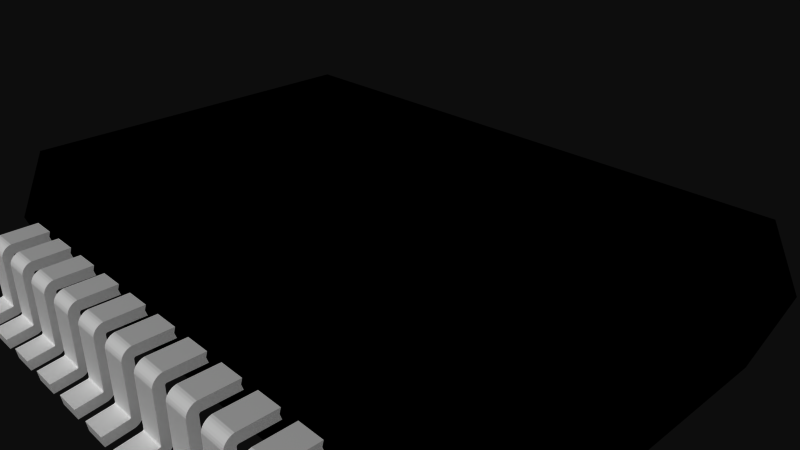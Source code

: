 # Source: 299.blend  (saved by Blender 2.72.0; exported with 4.5.12 LTS)
import bpy
from mathutils import Matrix  # noqa: F401  (used for matrix-valued properties, if any)

bpy.ops.wm.read_factory_settings(use_empty=True)
scene = bpy.context.scene
scene.name = 'Scene'

# ---- collections
col_collection_1 = bpy.data.collections.new('Collection 1'); scene.collection.children.link(col_collection_1)

# ---- materials (node trees are filled in below, after node groups)
mat_pads = bpy.data.materials.new('pads')
mat_pads.alpha_threshold = 0.0
mat_pads.use_transparent_shadow = False
mat_pads.roughness = 0.5
mat_ic = bpy.data.materials.new('ic')
mat_ic.alpha_threshold = 0.0
mat_ic.use_transparent_shadow = False
mat_ic.diffuse_color = (0.0, 0.0, 0.0, 1.0)
mat_ic.specular_color = (0.1333, 0.1333, 0.1333)
mat_ic.roughness = 0.5

# ---- material node trees

# ---- world
world_world = bpy.data.worlds.new('World'); scene.world = world_world
world_world.color = (0.05088, 0.05088, 0.05088)
world_world.use_sun_shadow = False
world_world.sun_shadow_jitter_overblur = 0.0
world_world.cycles.sampling_method = 'MANUAL'
world_world.cycles.sample_map_resolution = 256

# ---- cameras
cam_camera = bpy.data.cameras.new('Camera')
cam_camera.clip_end = 100.0
cam_camera.lens = 35.0
cam_camera.sensor_width = 32.0
cam_camera.sensor_height = 18.0
cam_camera.ortho_scale = 7.314
cam_camera.dof.focus_distance = 0.0
cam_camera.dof.aperture_fstop = 128.0

# ---- meshes
me_299 = bpy.data.meshes.new('299')
me_299.from_pydata([(-0.5425, -0.09087, 3.3), (-0.5425, -0.06482, 3.447), (-0.5425, -0.08666, 3.298), (-0.5425, -0.03535, 3.439), (-0.5425, -0.08271, 3.297), (-0.5425, -0.007707, 3.427), (-0.5425, -0.07914, 3.294), (-0.5425, 0.01728, 3.409), (-0.5425, -0.07606, 3.291), (-0.5425, 0.03885, 3.387), (-0.5425, -0.07356, 3.287), (-0.5425, 0.05635, 3.363), (-0.5425, -0.07171, 3.284), (-0.5425, 0.06924, 3.335), (-0.5425, -0.07059, 3.279), (-0.5425, 0.07713, 3.305), (-0.5425, 0.07979, 2.771), (-0.5425, -0.07021, 2.771), (-0.1625, -0.07059, 3.279), (-0.1625, 0.07713, 3.305), (-0.1625, -0.07171, 3.284), (-0.1625, 0.06924, 3.335), (-0.1625, -0.07356, 3.287), (-0.1625, 0.05635, 3.363), (-0.1625, -0.07606, 3.291), (-0.1625, 0.03885, 3.387), (-0.1625, -0.07914, 3.294), (-0.1625, 0.01728, 3.409), (-0.1625, -0.08271, 3.297), (-0.1625, -0.007707, 3.427), (-0.1625, -0.08666, 3.298), (-0.1625, -0.03535, 3.439), (-0.1625, -0.09087, 3.3), (-0.1625, -0.06482, 3.447), (-0.5425, -0.792, 3.45), (-0.5425, -0.8158, 3.302), (-0.5425, -0.7959, 3.451), (-0.5425, -0.8428, 3.309), (-0.5425, -0.7996, 3.453), (-0.5425, -0.8684, 3.32), (-0.5425, -0.8029, 3.455), (-0.5425, -0.892, 3.334), (-0.5425, -0.8059, 3.457), (-0.5425, -0.913, 3.352), (-0.5425, -0.8085, 3.461), (-0.5425, -0.9308, 3.374), (-0.5425, -0.8105, 3.464), (-0.5425, -0.9451, 3.398), (-0.5425, -0.812, 3.468), (-0.5425, -0.9553, 3.424), (-0.1625, -0.812, 3.468), (-0.1625, -0.9553, 3.424), (-0.1625, -0.8105, 3.464), (-0.1625, -0.9451, 3.398), (-0.1625, -0.8085, 3.461), (-0.1625, -0.9308, 3.374), (-0.1625, -0.8059, 3.457), (-0.1625, -0.913, 3.352), (-0.1625, -0.8029, 3.455), (-0.1625, -0.892, 3.334), (-0.1625, -0.7996, 3.453), (-0.1625, -0.8684, 3.32), (-0.1625, -0.7959, 3.451), (-0.1625, -0.8428, 3.309), (-0.1625, -0.792, 3.45), (-0.1625, -0.8158, 3.302), (-0.1625, -0.8613, 3.816), (-0.1625, -1.01, 3.795), (-0.5425, -0.8613, 3.816), (-0.1625, 0.07979, 2.771), (-0.1625, -0.07021, 2.771), (-0.5425, -1.01, 3.795), (0.1075, -0.09087, 3.3), (0.1075, -0.06482, 3.447), (0.1075, -0.08666, 3.298), (0.1075, -0.03535, 3.439), (0.1075, -0.08271, 3.297), (0.1075, -0.007707, 3.427), (0.1075, -0.07914, 3.294), (0.1075, 0.01728, 3.409), (0.1075, -0.07606, 3.291), (0.1075, 0.03885, 3.387), (0.1075, -0.07356, 3.287), (0.1075, 0.05635, 3.363), (0.1075, -0.07171, 3.284), (0.1075, 0.06924, 3.335), (0.1075, -0.07059, 3.279), (0.1075, 0.07713, 3.305), (0.1075, 0.07979, 2.771), (0.1075, -0.07021, 2.771), (0.4875, -0.07059, 3.279), (0.4875, 0.07713, 3.305), (0.4875, -0.07171, 3.284), (0.4875, 0.06924, 3.335), (0.4875, -0.07356, 3.287), (0.4875, 0.05635, 3.363), (0.4875, -0.07606, 3.291), (0.4875, 0.03885, 3.387), (0.4875, -0.07914, 3.294), (0.4875, 0.01728, 3.409), (0.4875, -0.08271, 3.297), (0.4875, -0.007707, 3.427), (0.4875, -0.08666, 3.298), (0.4875, -0.03535, 3.439), (0.4875, -0.09087, 3.3), (0.4875, -0.06482, 3.447), (0.1075, -0.792, 3.45), (0.1075, -0.8158, 3.302), (0.1075, -0.7959, 3.451), (0.1075, -0.8428, 3.309), (0.1075, -0.7996, 3.453), (0.1075, -0.8684, 3.32), (0.1075, -0.8029, 3.455), (0.1075, -0.892, 3.334), (0.1075, -0.8059, 3.457), (0.1075, -0.913, 3.352), (0.1075, -0.8085, 3.461), (0.1075, -0.9308, 3.374), (0.1075, -0.8105, 3.464), (0.1075, -0.9451, 3.398), (0.1075, -0.812, 3.468), (0.1075, -0.9553, 3.424), (0.4875, -0.812, 3.468), (0.4875, -0.9553, 3.424), (0.4875, -0.8105, 3.464), (0.4875, -0.9451, 3.398), (0.4875, -0.8085, 3.461), (0.4875, -0.9308, 3.374), (0.4875, -0.8059, 3.457), (0.4875, -0.913, 3.352), (0.4875, -0.8029, 3.455), (0.4875, -0.892, 3.334), (0.4875, -0.7996, 3.453), (0.4875, -0.8684, 3.32), (0.4875, -0.7959, 3.451), (0.4875, -0.8428, 3.309), (0.4875, -0.792, 3.45), (0.4875, -0.8158, 3.302), (0.4875, -0.8613, 3.816), (0.4875, -1.01, 3.795), (0.1075, -0.8613, 3.816), (0.4875, 0.07979, 2.771), (0.4875, -0.07021, 2.771), (0.1075, -1.01, 3.795), (0.7575, -0.09087, 3.3), (0.7575, -0.06482, 3.447), (0.7575, -0.08666, 3.298), (0.7575, -0.03535, 3.439), (0.7575, -0.08271, 3.297), (0.7575, -0.007707, 3.427), (0.7575, -0.07914, 3.294), (0.7575, 0.01728, 3.409), (0.7575, -0.07606, 3.291), (0.7575, 0.03885, 3.387), (0.7575, -0.07356, 3.287), (0.7575, 0.05635, 3.363), (0.7575, -0.07171, 3.284), (0.7575, 0.06924, 3.335), (0.7575, -0.07059, 3.279), (0.7575, 0.07713, 3.305), (0.7575, 0.07979, 2.771), (0.7575, -0.07021, 2.771), (1.137, -0.07059, 3.279), (1.137, 0.07713, 3.305), (1.137, -0.07171, 3.284), (1.137, 0.06924, 3.335), (1.137, -0.07356, 3.287), (1.137, 0.05635, 3.363), (1.137, -0.07606, 3.291), (1.137, 0.03885, 3.387), (1.137, -0.07914, 3.294), (1.137, 0.01728, 3.409), (1.137, -0.08271, 3.297), (1.137, -0.007707, 3.427), (1.137, -0.08666, 3.298), (1.137, -0.03535, 3.439), (1.137, -0.09087, 3.3), (1.137, -0.06482, 3.447), (0.7575, -0.792, 3.45), (0.7575, -0.8158, 3.302), (0.7575, -0.7959, 3.451), (0.7575, -0.8428, 3.309), (0.7575, -0.7996, 3.453), (0.7575, -0.8684, 3.32), (0.7575, -0.8029, 3.455), (0.7575, -0.892, 3.334), (0.7575, -0.8059, 3.457), (0.7575, -0.913, 3.352), (0.7575, -0.8085, 3.461), (0.7575, -0.9308, 3.374), (0.7575, -0.8105, 3.464), (0.7575, -0.9451, 3.398), (0.7575, -0.812, 3.468), (0.7575, -0.9553, 3.424), (1.137, -0.812, 3.468), (1.137, -0.9553, 3.424), (1.137, -0.8105, 3.464), (1.137, -0.9451, 3.398), (1.137, -0.8085, 3.461), (1.137, -0.9308, 3.374), (1.137, -0.8059, 3.457), (1.137, -0.913, 3.352), (1.137, -0.8029, 3.455), (1.137, -0.892, 3.334), (1.137, -0.7996, 3.453), (1.137, -0.8684, 3.32), (1.137, -0.7959, 3.451), (1.137, -0.8428, 3.309), (1.137, -0.792, 3.45), (1.137, -0.8158, 3.302), (1.137, -0.8613, 3.816), (1.137, -1.01, 3.795), (0.7575, -0.8613, 3.816), (1.137, 0.07979, 2.771), (1.137, -0.07021, 2.771), (0.7575, -1.01, 3.795), (1.407, -0.09087, 3.3), (1.407, -0.06482, 3.447), (1.407, -0.08666, 3.298), (1.407, -0.03535, 3.439), (1.407, -0.08271, 3.297), (1.407, -0.007707, 3.427), (1.407, -0.07914, 3.294), (1.407, 0.01728, 3.409), (1.407, -0.07606, 3.291), (1.407, 0.03885, 3.387), (1.407, -0.07356, 3.287), (1.407, 0.05635, 3.363), (1.407, -0.07171, 3.284), (1.407, 0.06924, 3.335), (1.407, -0.07059, 3.279), (1.407, 0.07713, 3.305), (1.407, 0.07979, 2.771), (1.407, -0.07021, 2.771), (1.787, -0.07059, 3.279), (1.787, 0.07713, 3.305), (1.787, -0.07171, 3.284), (1.787, 0.06924, 3.335), (1.787, -0.07356, 3.287), (1.787, 0.05635, 3.363), (1.787, -0.07606, 3.291), (1.787, 0.03885, 3.387), (1.787, -0.07914, 3.294), (1.787, 0.01728, 3.409), (1.787, -0.08271, 3.297), (1.787, -0.007707, 3.427), (1.787, -0.08666, 3.298), (1.787, -0.03535, 3.439), (1.787, -0.09087, 3.3), (1.787, -0.06482, 3.447), (1.407, -0.792, 3.45), (1.407, -0.8158, 3.302), (1.407, -0.7959, 3.451), (1.407, -0.8428, 3.309), (1.407, -0.7996, 3.453), (1.407, -0.8684, 3.32), (1.407, -0.8029, 3.455), (1.407, -0.892, 3.334), (1.407, -0.8059, 3.457), (1.407, -0.913, 3.352), (1.407, -0.8085, 3.461), (1.407, -0.9308, 3.374), (1.407, -0.8105, 3.464), (1.407, -0.9451, 3.398), (1.407, -0.812, 3.468), (1.407, -0.9553, 3.424), (1.787, -0.812, 3.468), (1.787, -0.9553, 3.424), (1.787, -0.8105, 3.464), (1.787, -0.9451, 3.398), (1.787, -0.8085, 3.461), (1.787, -0.9308, 3.374), (1.787, -0.8059, 3.457), (1.787, -0.913, 3.352), (1.787, -0.8029, 3.455), (1.787, -0.892, 3.334), (1.787, -0.7996, 3.453), (1.787, -0.8684, 3.32), (1.787, -0.7959, 3.451), (1.787, -0.8428, 3.309), (1.787, -0.792, 3.45), (1.787, -0.8158, 3.302), (1.787, -0.8613, 3.816), (1.787, -1.01, 3.795), (1.407, -0.8613, 3.816), (1.787, 0.07979, 2.771), (1.787, -0.07021, 2.771), (1.407, -1.01, 3.795), (2.057, -0.09087, 3.3), (2.057, -0.06482, 3.447), (2.057, -0.08666, 3.298), (2.057, -0.03535, 3.439), (2.057, -0.08271, 3.297), (2.057, -0.007707, 3.427), (2.057, -0.07914, 3.294), (2.057, 0.01728, 3.409), (2.057, -0.07606, 3.291), (2.057, 0.03885, 3.387), (2.057, -0.07356, 3.287), (2.057, 0.05635, 3.363), (2.057, -0.07171, 3.284), (2.057, 0.06924, 3.335), (2.057, -0.07059, 3.279), (2.057, 0.07713, 3.305), (2.057, 0.07979, 2.771), (2.057, -0.07021, 2.771), (2.438, -0.07059, 3.279), (2.438, 0.07713, 3.305), (2.438, -0.07171, 3.284), (2.438, 0.06924, 3.335), (2.438, -0.07356, 3.287), (2.438, 0.05635, 3.363), (2.438, -0.07606, 3.291), (2.438, 0.03885, 3.387), (2.438, -0.07914, 3.294), (2.438, 0.01728, 3.409), (2.438, -0.08271, 3.297), (2.438, -0.007707, 3.427), (2.438, -0.08666, 3.298), (2.438, -0.03535, 3.439), (2.438, -0.09087, 3.3), (2.438, -0.06482, 3.447), (2.057, -0.792, 3.45), (2.057, -0.8158, 3.302), (2.057, -0.7959, 3.451), (2.057, -0.8428, 3.309), (2.057, -0.7996, 3.453), (2.057, -0.8684, 3.32), (2.057, -0.8029, 3.455), (2.057, -0.892, 3.334), (2.057, -0.8059, 3.457), (2.057, -0.913, 3.352), (2.057, -0.8085, 3.461), (2.057, -0.9308, 3.374), (2.057, -0.8105, 3.464), (2.057, -0.9451, 3.398), (2.057, -0.812, 3.468), (2.057, -0.9553, 3.424), (2.438, -0.812, 3.468), (2.438, -0.9553, 3.424), (2.438, -0.8105, 3.464), (2.438, -0.9451, 3.398), (2.438, -0.8085, 3.461), (2.438, -0.9308, 3.374), (2.438, -0.8059, 3.457), (2.438, -0.913, 3.352), (2.438, -0.8029, 3.455), (2.438, -0.892, 3.334), (2.438, -0.7996, 3.453), (2.438, -0.8684, 3.32), (2.438, -0.7959, 3.451), (2.438, -0.8428, 3.309), (2.438, -0.792, 3.45), (2.438, -0.8158, 3.302), (2.438, -0.8613, 3.816), (2.438, -1.01, 3.795), (2.057, -0.8613, 3.816), (2.438, 0.07979, 2.771), (2.438, -0.07021, 2.771), (2.057, -1.01, 3.795), (2.707, -0.09087, 3.3), (2.707, -0.06482, 3.447), (2.707, -0.08666, 3.298), (2.707, -0.03535, 3.439), (2.707, -0.08271, 3.297), (2.707, -0.007707, 3.427), (2.707, -0.07914, 3.294), (2.707, 0.01728, 3.409), (2.707, -0.07606, 3.291), (2.707, 0.03885, 3.387), (2.707, -0.07356, 3.287), (2.707, 0.05635, 3.363), (2.707, -0.07171, 3.284), (2.707, 0.06924, 3.335), (2.707, -0.07059, 3.279), (2.707, 0.07713, 3.305), (2.707, 0.07979, 2.771), (2.707, -0.07021, 2.771), (3.088, -0.07059, 3.279), (3.088, 0.07713, 3.305), (3.088, -0.07171, 3.284), (3.088, 0.06924, 3.335), (3.088, -0.07356, 3.287), (3.088, 0.05635, 3.363), (3.088, -0.07606, 3.291), (3.088, 0.03885, 3.387), (3.088, -0.07914, 3.294), (3.088, 0.01728, 3.409), (3.088, -0.08271, 3.297), (3.088, -0.007707, 3.427), (3.088, -0.08666, 3.298), (3.088, -0.03535, 3.439), (3.088, -0.09087, 3.3), (3.088, -0.06482, 3.447), (2.707, -0.792, 3.45), (2.707, -0.8158, 3.302), (2.707, -0.7959, 3.451), (2.707, -0.8428, 3.309), (2.707, -0.7996, 3.453), (2.707, -0.8684, 3.32), (2.707, -0.8029, 3.455), (2.707, -0.892, 3.334), (2.707, -0.8059, 3.457), (2.707, -0.913, 3.352), (2.707, -0.8085, 3.461), (2.707, -0.9308, 3.374), (2.707, -0.8105, 3.464), (2.707, -0.9451, 3.398), (2.707, -0.812, 3.468), (2.707, -0.9553, 3.424), (3.088, -0.812, 3.468), (3.088, -0.9553, 3.424), (3.088, -0.8105, 3.464), (3.088, -0.9451, 3.398), (3.088, -0.8085, 3.461), (3.088, -0.9308, 3.374), (3.088, -0.8059, 3.457), (3.088, -0.913, 3.352), (3.088, -0.8029, 3.455), (3.088, -0.892, 3.334), (3.088, -0.7996, 3.453), (3.088, -0.8684, 3.32), (3.088, -0.7959, 3.451), (3.088, -0.8428, 3.309), (3.088, -0.792, 3.45), (3.088, -0.8158, 3.302), (3.088, -0.8613, 3.816), (3.088, -1.01, 3.795), (2.707, -0.8613, 3.816), (3.088, 0.07979, 2.771), (3.088, -0.07021, 2.771), (2.707, -1.01, 3.795), (3.358, -0.09087, 3.3), (3.358, -0.06482, 3.447), (3.358, -0.08666, 3.298), (3.358, -0.03535, 3.439), (3.358, -0.08271, 3.297), (3.358, -0.007707, 3.427), (3.358, -0.07914, 3.294), (3.358, 0.01728, 3.409), (3.358, -0.07606, 3.291), (3.358, 0.03885, 3.387), (3.358, -0.07356, 3.287), (3.358, 0.05635, 3.363), (3.358, -0.07171, 3.284), (3.358, 0.06924, 3.335), (3.358, -0.07059, 3.279), (3.358, 0.07713, 3.305), (3.358, 0.07979, 2.771), (3.358, -0.07021, 2.771), (3.738, -0.07059, 3.279), (3.738, 0.07713, 3.305), (3.738, -0.07171, 3.284), (3.738, 0.06924, 3.335), (3.738, -0.07356, 3.287), (3.738, 0.05635, 3.363), (3.738, -0.07606, 3.291), (3.738, 0.03885, 3.387), (3.738, -0.07914, 3.294), (3.738, 0.01728, 3.409), (3.738, -0.08271, 3.297), (3.738, -0.007707, 3.427), (3.738, -0.08666, 3.298), (3.738, -0.03535, 3.439), (3.738, -0.09087, 3.3), (3.738, -0.06482, 3.447), (3.358, -0.792, 3.45), (3.358, -0.8158, 3.302), (3.358, -0.7959, 3.451), (3.358, -0.8428, 3.309), (3.358, -0.7996, 3.453), (3.358, -0.8684, 3.32), (3.358, -0.8029, 3.455), (3.358, -0.892, 3.334), (3.358, -0.8059, 3.457), (3.358, -0.913, 3.352), (3.358, -0.8085, 3.461), (3.358, -0.9308, 3.374), (3.358, -0.8105, 3.464), (3.358, -0.9451, 3.398), (3.358, -0.812, 3.468), (3.358, -0.9553, 3.424), (3.738, -0.812, 3.468), (3.738, -0.9553, 3.424), (3.738, -0.8105, 3.464), (3.738, -0.9451, 3.398), (3.738, -0.8085, 3.461), (3.738, -0.9308, 3.374), (3.738, -0.8059, 3.457), (3.738, -0.913, 3.352), (3.738, -0.8029, 3.455), (3.738, -0.892, 3.334), (3.738, -0.7996, 3.453), (3.738, -0.8684, 3.32), (3.738, -0.7959, 3.451), (3.738, -0.8428, 3.309), (3.738, -0.792, 3.45), (3.738, -0.8158, 3.302), (3.738, -0.8613, 3.816), (3.738, -1.01, 3.795), (3.358, -0.8613, 3.816), (3.738, 0.07979, 2.771), (3.738, -0.07021, 2.771), (3.358, -1.01, 3.795), (-1.193, -0.09087, 3.3), (-1.193, -0.06482, 3.447), (-1.193, -0.08666, 3.298), (-1.193, -0.03535, 3.439), (-1.193, -0.08271, 3.297), (-1.193, -0.007707, 3.427), (-1.193, -0.07914, 3.294), (-1.193, 0.01728, 3.409), (-1.193, -0.07606, 3.291), (-1.193, 0.03885, 3.387), (-1.193, -0.07356, 3.287), (-1.193, 0.05635, 3.363), (-1.193, -0.07171, 3.284), (-1.193, 0.06924, 3.335), (-1.193, -0.07059, 3.279), (-1.193, 0.07713, 3.305), (-1.193, 0.07979, 2.771), (-1.193, -0.07021, 2.771), (-0.8125, -0.07059, 3.279), (-0.8125, 0.07713, 3.305), (-0.8125, -0.07171, 3.284), (-0.8125, 0.06924, 3.335), (-0.8125, -0.07356, 3.287), (-0.8125, 0.05635, 3.363), (-0.8125, -0.07606, 3.291), (-0.8125, 0.03885, 3.387), (-0.8125, -0.07914, 3.294), (-0.8125, 0.01728, 3.409), (-0.8125, -0.08271, 3.297), (-0.8125, -0.007707, 3.427), (-0.8125, -0.08666, 3.298), (-0.8125, -0.03535, 3.439), (-0.8125, -0.09087, 3.3), (-0.8125, -0.06482, 3.447), (-1.193, -0.792, 3.45), (-1.193, -0.8158, 3.302), (-1.193, -0.7959, 3.451), (-1.193, -0.8428, 3.309), (-1.193, -0.7996, 3.453), (-1.193, -0.8684, 3.32), (-1.193, -0.8029, 3.455), (-1.193, -0.892, 3.334), (-1.193, -0.8059, 3.457), (-1.193, -0.913, 3.352), (-1.193, -0.8085, 3.461), (-1.193, -0.9308, 3.374), (-1.193, -0.8105, 3.464), (-1.193, -0.9451, 3.398), (-1.193, -0.812, 3.468), (-1.193, -0.9553, 3.424), (-0.8125, -0.812, 3.468), (-0.8125, -0.9553, 3.424), (-0.8125, -0.8105, 3.464), (-0.8125, -0.9451, 3.398), (-0.8125, -0.8085, 3.461), (-0.8125, -0.9308, 3.374), (-0.8125, -0.8059, 3.457), (-0.8125, -0.913, 3.352), (-0.8125, -0.8029, 3.455), (-0.8125, -0.892, 3.334), (-0.8125, -0.7996, 3.453), (-0.8125, -0.8684, 3.32), (-0.8125, -0.7959, 3.451), (-0.8125, -0.8428, 3.309), (-0.8125, -0.792, 3.45), (-0.8125, -0.8158, 3.302), (-0.8125, -0.8613, 3.816), (-0.8125, -1.01, 3.795), (-1.193, -0.8613, 3.816), (-0.8125, 0.07979, 2.771), (-0.8125, -0.07021, 2.771), (-1.193, -1.01, 3.795), (-1.842, -0.09087, 3.3), (-1.842, -0.06482, 3.447), (-1.842, -0.08666, 3.298), (-1.842, -0.03535, 3.439), (-1.842, -0.08271, 3.297), (-1.842, -0.007707, 3.427), (-1.842, -0.07914, 3.294), (-1.842, 0.01728, 3.409), (-1.842, -0.07606, 3.291), (-1.842, 0.03885, 3.387), (-1.842, -0.07356, 3.287), (-1.842, 0.05635, 3.363), (-1.842, -0.07171, 3.284), (-1.842, 0.06924, 3.335), (-1.842, -0.07059, 3.279), (-1.842, 0.07713, 3.305), (-1.842, 0.07979, 2.771), (-1.842, -0.07021, 2.771), (-1.463, -0.07059, 3.279), (-1.463, 0.07713, 3.305), (-1.463, -0.07171, 3.284), (-1.463, 0.06924, 3.335), (-1.463, -0.07356, 3.287), (-1.463, 0.05635, 3.363), (-1.463, -0.07606, 3.291), (-1.463, 0.03885, 3.387), (-1.463, -0.07914, 3.294), (-1.463, 0.01728, 3.409), (-1.463, -0.08271, 3.297), (-1.463, -0.007707, 3.427), (-1.463, -0.08666, 3.298), (-1.463, -0.03535, 3.439), (-1.463, -0.09087, 3.3), (-1.463, -0.06482, 3.447), (-1.842, -0.792, 3.45), (-1.842, -0.8158, 3.302), (-1.842, -0.7959, 3.451), (-1.842, -0.8428, 3.309), (-1.842, -0.7996, 3.453), (-1.842, -0.8684, 3.32), (-1.842, -0.8029, 3.455), (-1.842, -0.892, 3.334), (-1.842, -0.8059, 3.457), (-1.842, -0.913, 3.352), (-1.842, -0.8085, 3.461), (-1.842, -0.9308, 3.374), (-1.842, -0.8105, 3.464), (-1.842, -0.9451, 3.398), (-1.842, -0.812, 3.468), (-1.842, -0.9553, 3.424), (-1.463, -0.812, 3.468), (-1.463, -0.9553, 3.424), (-1.463, -0.8105, 3.464), (-1.463, -0.9451, 3.398), (-1.463, -0.8085, 3.461), (-1.463, -0.9308, 3.374), (-1.463, -0.8059, 3.457), (-1.463, -0.913, 3.352), (-1.463, -0.8029, 3.455), (-1.463, -0.892, 3.334), (-1.463, -0.7996, 3.453), (-1.463, -0.8684, 3.32), (-1.463, -0.7959, 3.451), (-1.463, -0.8428, 3.309), (-1.463, -0.792, 3.45), (-1.463, -0.8158, 3.302), (-1.463, -0.8613, 3.816), (-1.463, -1.01, 3.795), (-1.842, -0.8613, 3.816), (-1.463, 0.07979, 2.771), (-1.463, -0.07021, 2.771), (-1.842, -1.01, 3.795), (-2.492, -0.09087, 3.3), (-2.492, -0.06482, 3.447), (-2.492, -0.08666, 3.298), (-2.492, -0.03535, 3.439), (-2.492, -0.08271, 3.297), (-2.492, -0.007707, 3.427), (-2.492, -0.07914, 3.294), (-2.492, 0.01728, 3.409), (-2.492, -0.07606, 3.291), (-2.492, 0.03885, 3.387), (-2.492, -0.07356, 3.287), (-2.492, 0.05635, 3.363), (-2.492, -0.07171, 3.284), (-2.492, 0.06924, 3.335), (-2.492, -0.07059, 3.279), (-2.492, 0.07713, 3.305), (-2.492, 0.07979, 2.771), (-2.492, -0.07021, 2.771), (-2.112, -0.07059, 3.279), (-2.112, 0.07713, 3.305), (-2.112, -0.07171, 3.284), (-2.112, 0.06924, 3.335), (-2.112, -0.07356, 3.287), (-2.112, 0.05635, 3.363), (-2.112, -0.07606, 3.291), (-2.112, 0.03885, 3.387), (-2.112, -0.07914, 3.294), (-2.112, 0.01728, 3.409), (-2.112, -0.08271, 3.297), (-2.112, -0.007707, 3.427), (-2.112, -0.08666, 3.298), (-2.112, -0.03535, 3.439), (-2.112, -0.09087, 3.3), (-2.112, -0.06482, 3.447), (-2.492, -0.792, 3.45), (-2.492, -0.8158, 3.302), (-2.492, -0.7959, 3.451), (-2.492, -0.8428, 3.309), (-2.492, -0.7996, 3.453), (-2.492, -0.8684, 3.32), (-2.492, -0.8029, 3.455), (-2.492, -0.892, 3.334), (-2.492, -0.8059, 3.457), (-2.492, -0.913, 3.352), (-2.492, -0.8085, 3.461), (-2.492, -0.9308, 3.374), (-2.492, -0.8105, 3.464), (-2.492, -0.9451, 3.398), (-2.492, -0.812, 3.468), (-2.492, -0.9553, 3.424), (-2.112, -0.812, 3.468), (-2.112, -0.9553, 3.424), (-2.112, -0.8105, 3.464), (-2.112, -0.9451, 3.398), (-2.112, -0.8085, 3.461), (-2.112, -0.9308, 3.374), (-2.112, -0.8059, 3.457), (-2.112, -0.913, 3.352), (-2.112, -0.8029, 3.455), (-2.112, -0.892, 3.334), (-2.112, -0.7996, 3.453), (-2.112, -0.8684, 3.32), (-2.112, -0.7959, 3.451), (-2.112, -0.8428, 3.309), (-2.112, -0.792, 3.45), (-2.112, -0.8158, 3.302), (-2.112, -0.8613, 3.816), (-2.112, -1.01, 3.795), (-2.492, -0.8613, 3.816), (-2.112, 0.07979, 2.771), (-2.112, -0.07021, 2.771), (-2.492, -1.01, 3.795), (-3.142, -0.09087, 3.3), (-3.142, -0.06482, 3.447), (-3.142, -0.08666, 3.298), (-3.142, -0.03535, 3.439), (-3.142, -0.08271, 3.297), (-3.142, -0.007707, 3.427), (-3.142, -0.07914, 3.294), (-3.142, 0.01728, 3.409), (-3.142, -0.07606, 3.291), (-3.142, 0.03885, 3.387), (-3.142, -0.07356, 3.287), (-3.142, 0.05635, 3.363), (-3.142, -0.07171, 3.284), (-3.142, 0.06924, 3.335), (-3.142, -0.07059, 3.279), (-3.142, 0.07713, 3.305), (-3.142, 0.07979, 2.771), (-3.142, -0.07021, 2.771), (-2.763, -0.07059, 3.279), (-2.763, 0.07713, 3.305), (-2.763, -0.07171, 3.284), (-2.763, 0.06924, 3.335), (-2.763, -0.07356, 3.287), (-2.763, 0.05635, 3.363), (-2.763, -0.07606, 3.291), (-2.763, 0.03885, 3.387), (-2.763, -0.07914, 3.294), (-2.763, 0.01728, 3.409), (-2.763, -0.08271, 3.297), (-2.763, -0.007707, 3.427), (-2.763, -0.08666, 3.298), (-2.763, -0.03535, 3.439), (-2.763, -0.09087, 3.3), (-2.763, -0.06482, 3.447), (-3.142, -0.792, 3.45), (-3.142, -0.8158, 3.302), (-3.142, -0.7959, 3.451), (-3.142, -0.8428, 3.309), (-3.142, -0.7996, 3.453), (-3.142, -0.8684, 3.32), (-3.142, -0.8029, 3.455), (-3.142, -0.892, 3.334), (-3.142, -0.8059, 3.457), (-3.142, -0.913, 3.352), (-3.142, -0.8085, 3.461), (-3.142, -0.9308, 3.374), (-3.142, -0.8105, 3.464), (-3.142, -0.9451, 3.398), (-3.142, -0.812, 3.468), (-3.142, -0.9553, 3.424), (-2.763, -0.812, 3.468), (-2.763, -0.9553, 3.424), (-2.763, -0.8105, 3.464), (-2.763, -0.9451, 3.398), (-2.763, -0.8085, 3.461), (-2.763, -0.9308, 3.374), (-2.763, -0.8059, 3.457), (-2.763, -0.913, 3.352), (-2.763, -0.8029, 3.455), (-2.763, -0.892, 3.334), (-2.763, -0.7996, 3.453), (-2.763, -0.8684, 3.32), (-2.763, -0.7959, 3.451), (-2.763, -0.8428, 3.309), (-2.763, -0.792, 3.45), (-2.763, -0.8158, 3.302), (-2.763, -0.8613, 3.816), (-2.763, -1.01, 3.795), (-3.142, -0.8613, 3.816), (-2.763, 0.07979, 2.771), (-2.763, -0.07021, 2.771), (-3.142, -1.01, 3.795), (-3.792, -0.09087, 3.3), (-3.792, -0.06482, 3.447), (-3.792, -0.08666, 3.298), (-3.792, -0.03535, 3.439), (-3.792, -0.08271, 3.297), (-3.792, -0.007707, 3.427), (-3.792, -0.07914, 3.294), (-3.792, 0.01728, 3.409), (-3.792, -0.07606, 3.291), (-3.792, 0.03885, 3.387), (-3.792, -0.07356, 3.287), (-3.792, 0.05635, 3.363), (-3.792, -0.07171, 3.284), (-3.792, 0.06924, 3.335), (-3.792, -0.07059, 3.279), (-3.792, 0.07713, 3.305), (-3.792, 0.07979, 2.771), (-3.792, -0.07021, 2.771), (-3.412, -0.07059, 3.279), (-3.412, 0.07713, 3.305), (-3.412, -0.07171, 3.284), (-3.412, 0.06924, 3.335), (-3.412, -0.07356, 3.287), (-3.412, 0.05635, 3.363), (-3.412, -0.07606, 3.291), (-3.412, 0.03885, 3.387), (-3.412, -0.07914, 3.294), (-3.412, 0.01728, 3.409), (-3.412, -0.08271, 3.297), (-3.412, -0.007707, 3.427), (-3.412, -0.08666, 3.298), (-3.412, -0.03535, 3.439), (-3.412, -0.09087, 3.3), (-3.412, -0.06482, 3.447), (-3.792, -0.792, 3.45), (-3.792, -0.8158, 3.302), (-3.792, -0.7959, 3.451), (-3.792, -0.8428, 3.309), (-3.792, -0.7996, 3.453), (-3.792, -0.8684, 3.32), (-3.792, -0.8029, 3.455), (-3.792, -0.892, 3.334), (-3.792, -0.8059, 3.457), (-3.792, -0.913, 3.352), (-3.792, -0.8085, 3.461), (-3.792, -0.9308, 3.374), (-3.792, -0.8105, 3.464), (-3.792, -0.9451, 3.398), (-3.792, -0.812, 3.468), (-3.792, -0.9553, 3.424), (-3.412, -0.812, 3.468), (-3.412, -0.9553, 3.424), (-3.412, -0.8105, 3.464), (-3.412, -0.9451, 3.398), (-3.412, -0.8085, 3.461), (-3.412, -0.9308, 3.374), (-3.412, -0.8059, 3.457), (-3.412, -0.913, 3.352), (-3.412, -0.8029, 3.455), (-3.412, -0.892, 3.334), (-3.412, -0.7996, 3.453), (-3.412, -0.8684, 3.32), (-3.412, -0.7959, 3.451), (-3.412, -0.8428, 3.309), (-3.412, -0.792, 3.45), (-3.412, -0.8158, 3.302), (-3.412, -0.8613, 3.816), (-3.412, -1.01, 3.795), (-3.792, -0.8613, 3.816), (-3.412, 0.07979, 2.771), (-3.412, -0.07021, 2.771), (-3.792, -1.01, 3.795), (0.1075, -0.07059, -3.279), (0.1075, 0.07713, -3.305), (0.1075, -0.07171, -3.284), (0.1075, 0.06924, -3.335), (0.1075, -0.07356, -3.287), (0.1075, 0.05635, -3.363), (0.1075, -0.07606, -3.291), (0.1075, 0.03885, -3.387), (0.1075, -0.07914, -3.294), (0.1075, 0.01728, -3.409), (0.1075, -0.08271, -3.297), (0.1075, -0.007707, -3.427), (0.1075, -0.08666, -3.298), (0.1075, -0.03535, -3.439), (0.1075, -0.09087, -3.3), (0.1075, -0.06482, -3.447), (0.1075, 0.07979, -2.771), (0.1075, -0.07021, -2.771), (0.4875, -0.09087, -3.3), (0.4875, -0.06482, -3.447), (0.4875, -0.08666, -3.298), (0.4875, -0.03535, -3.439), (0.4875, -0.08271, -3.297), (0.4875, -0.007707, -3.427), (0.4875, -0.07914, -3.294), (0.4875, 0.01728, -3.409), (0.4875, -0.07606, -3.291), (0.4875, 0.03885, -3.387), (0.4875, -0.07356, -3.287), (0.4875, 0.05635, -3.363), (0.4875, -0.07171, -3.284), (0.4875, 0.06924, -3.335), (0.4875, -0.07059, -3.279), (0.4875, 0.07713, -3.305), (0.1075, -0.812, -3.468), (0.1075, -0.9553, -3.424), (0.1075, -0.8105, -3.464), (0.1075, -0.9451, -3.398), (0.1075, -0.8085, -3.461), (0.1075, -0.9308, -3.374), (0.1075, -0.8059, -3.457), (0.1075, -0.913, -3.352), (0.1075, -0.8029, -3.455), (0.1075, -0.892, -3.334), (0.1075, -0.7996, -3.453), (0.1075, -0.8684, -3.32), (0.1075, -0.7959, -3.451), (0.1075, -0.8428, -3.309), (0.1075, -0.792, -3.45), (0.1075, -0.8158, -3.302), (0.4875, -0.792, -3.45), (0.4875, -0.8158, -3.302), (0.4875, -0.7959, -3.451), (0.4875, -0.8428, -3.309), (0.4875, -0.7996, -3.453), (0.4875, -0.8684, -3.32), (0.4875, -0.8029, -3.455), (0.4875, -0.892, -3.334), (0.4875, -0.8059, -3.457), (0.4875, -0.913, -3.352), (0.4875, -0.8085, -3.461), (0.4875, -0.9308, -3.374), (0.4875, -0.8105, -3.464), (0.4875, -0.9451, -3.398), (0.4875, -0.812, -3.468), (0.4875, -0.9553, -3.424), (0.4875, -0.8613, -3.816), (0.4875, -1.01, -3.795), (0.1075, -0.8613, -3.816), (0.4875, 0.07979, -2.771), (0.4875, -0.07021, -2.771), (0.1075, -1.01, -3.795), (-0.5425, -0.07059, -3.279), (-0.5425, 0.07713, -3.305), (-0.5425, -0.07171, -3.284), (-0.5425, 0.06924, -3.335), (-0.5425, -0.07356, -3.287), (-0.5425, 0.05635, -3.363), (-0.5425, -0.07606, -3.291), (-0.5425, 0.03885, -3.387), (-0.5425, -0.07914, -3.294), (-0.5425, 0.01728, -3.409), (-0.5425, -0.08271, -3.297), (-0.5425, -0.007707, -3.427), (-0.5425, -0.08666, -3.298), (-0.5425, -0.03535, -3.439), (-0.5425, -0.09087, -3.3), (-0.5425, -0.06482, -3.447), (-0.5425, 0.07979, -2.771), (-0.5425, -0.07021, -2.771), (-0.1625, -0.09087, -3.3), (-0.1625, -0.06482, -3.447), (-0.1625, -0.08666, -3.298), (-0.1625, -0.03535, -3.439), (-0.1625, -0.08271, -3.297), (-0.1625, -0.007707, -3.427), (-0.1625, -0.07914, -3.294), (-0.1625, 0.01728, -3.409), (-0.1625, -0.07606, -3.291), (-0.1625, 0.03885, -3.387), (-0.1625, -0.07356, -3.287), (-0.1625, 0.05635, -3.363), (-0.1625, -0.07171, -3.284), (-0.1625, 0.06924, -3.335), (-0.1625, -0.07059, -3.279), (-0.1625, 0.07713, -3.305), (-0.5425, -0.812, -3.468), (-0.5425, -0.9553, -3.424), (-0.5425, -0.8105, -3.464), (-0.5425, -0.9451, -3.398), (-0.5425, -0.8085, -3.461), (-0.5425, -0.9308, -3.374), (-0.5425, -0.8059, -3.457), (-0.5425, -0.913, -3.352), (-0.5425, -0.8029, -3.455), (-0.5425, -0.892, -3.334), (-0.5425, -0.7996, -3.453), (-0.5425, -0.8684, -3.32), (-0.5425, -0.7959, -3.451), (-0.5425, -0.8428, -3.309), (-0.5425, -0.792, -3.45), (-0.5425, -0.8158, -3.302), (-0.1625, -0.792, -3.45), (-0.1625, -0.8158, -3.302), (-0.1625, -0.7959, -3.451), (-0.1625, -0.8428, -3.309), (-0.1625, -0.7996, -3.453), (-0.1625, -0.8684, -3.32), (-0.1625, -0.8029, -3.455), (-0.1625, -0.892, -3.334), (-0.1625, -0.8059, -3.457), (-0.1625, -0.913, -3.352), (-0.1625, -0.8085, -3.461), (-0.1625, -0.9308, -3.374), (-0.1625, -0.8105, -3.464), (-0.1625, -0.9451, -3.398), (-0.1625, -0.812, -3.468), (-0.1625, -0.9553, -3.424), (-0.1625, -0.8613, -3.816), (-0.1625, -1.01, -3.795), (-0.5425, -0.8613, -3.816), (-0.1625, 0.07979, -2.771), (-0.1625, -0.07021, -2.771), (-0.5425, -1.01, -3.795), (1.407, -0.07059, -3.279), (1.407, 0.07713, -3.305), (1.407, -0.07171, -3.284), (1.407, 0.06924, -3.335), (1.407, -0.07356, -3.287), (1.407, 0.05635, -3.363), (1.407, -0.07606, -3.291), (1.407, 0.03885, -3.387), (1.407, -0.07914, -3.294), (1.407, 0.01728, -3.409), (1.407, -0.08271, -3.297), (1.407, -0.007707, -3.427), (1.407, -0.08666, -3.298), (1.407, -0.03535, -3.439), (1.407, -0.09087, -3.3), (1.407, -0.06482, -3.447), (1.407, 0.07979, -2.771), (1.407, -0.07021, -2.771), (1.787, -0.09087, -3.3), (1.787, -0.06482, -3.447), (1.787, -0.08666, -3.298), (1.787, -0.03535, -3.439), (1.787, -0.08271, -3.297), (1.787, -0.007707, -3.427), (1.787, -0.07914, -3.294), (1.787, 0.01728, -3.409), (1.787, -0.07606, -3.291), (1.787, 0.03885, -3.387), (1.787, -0.07356, -3.287), (1.787, 0.05635, -3.363), (1.787, -0.07171, -3.284), (1.787, 0.06924, -3.335), (1.787, -0.07059, -3.279), (1.787, 0.07713, -3.305), (1.407, -0.812, -3.468), (1.407, -0.9553, -3.424), (1.407, -0.8105, -3.464), (1.407, -0.9451, -3.398), (1.407, -0.8085, -3.461), (1.407, -0.9308, -3.374), (1.407, -0.8059, -3.457), (1.407, -0.913, -3.352), (1.407, -0.8029, -3.455), (1.407, -0.892, -3.334), (1.407, -0.7996, -3.453), (1.407, -0.8684, -3.32), (1.407, -0.7959, -3.451), (1.407, -0.8428, -3.309), (1.407, -0.792, -3.45), (1.407, -0.8158, -3.302), (1.787, -0.792, -3.45), (1.787, -0.8158, -3.302), (1.787, -0.7959, -3.451), (1.787, -0.8428, -3.309), (1.787, -0.7996, -3.453), (1.787, -0.8684, -3.32), (1.787, -0.8029, -3.455), (1.787, -0.892, -3.334), (1.787, -0.8059, -3.457), (1.787, -0.913, -3.352), (1.787, -0.8085, -3.461), (1.787, -0.9308, -3.374), (1.787, -0.8105, -3.464), (1.787, -0.9451, -3.398), (1.787, -0.812, -3.468), (1.787, -0.9553, -3.424), (1.787, -0.8613, -3.816), (1.787, -1.01, -3.795), (1.407, -0.8613, -3.816), (1.787, 0.07979, -2.771), (1.787, -0.07021, -2.771), (1.407, -1.01, -3.795), (0.7575, -0.07059, -3.279), (0.7575, 0.07713, -3.305), (0.7575, -0.07171, -3.284), (0.7575, 0.06924, -3.335), (0.7575, -0.07356, -3.287), (0.7575, 0.05635, -3.363), (0.7575, -0.07606, -3.291), (0.7575, 0.03885, -3.387), (0.7575, -0.07914, -3.294), (0.7575, 0.01728, -3.409), (0.7575, -0.08271, -3.297), (0.7575, -0.007707, -3.427), (0.7575, -0.08666, -3.298), (0.7575, -0.03535, -3.439), (0.7575, -0.09087, -3.3), (0.7575, -0.06482, -3.447), (0.7575, 0.07979, -2.771), (0.7575, -0.07021, -2.771), (1.137, -0.09087, -3.3), (1.137, -0.06482, -3.447), (1.137, -0.08666, -3.298), (1.137, -0.03535, -3.439), (1.137, -0.08271, -3.297), (1.137, -0.007707, -3.427), (1.137, -0.07914, -3.294), (1.137, 0.01728, -3.409), (1.137, -0.07606, -3.291), (1.137, 0.03885, -3.387), (1.137, -0.07356, -3.287), (1.137, 0.05635, -3.363), (1.137, -0.07171, -3.284), (1.137, 0.06924, -3.335), (1.137, -0.07059, -3.279), (1.137, 0.07713, -3.305), (0.7575, -0.812, -3.468), (0.7575, -0.9553, -3.424), (0.7575, -0.8105, -3.464), (0.7575, -0.9451, -3.398), (0.7575, -0.8085, -3.461), (0.7575, -0.9308, -3.374), (0.7575, -0.8059, -3.457), (0.7575, -0.913, -3.352), (0.7575, -0.8029, -3.455), (0.7575, -0.892, -3.334), (0.7575, -0.7996, -3.453), (0.7575, -0.8684, -3.32), (0.7575, -0.7959, -3.451), (0.7575, -0.8428, -3.309), (0.7575, -0.792, -3.45), (0.7575, -0.8158, -3.302), (1.137, -0.792, -3.45), (1.137, -0.8158, -3.302), (1.137, -0.7959, -3.451), (1.137, -0.8428, -3.309), (1.137, -0.7996, -3.453), (1.137, -0.8684, -3.32), (1.137, -0.8029, -3.455), (1.137, -0.892, -3.334), (1.137, -0.8059, -3.457), (1.137, -0.913, -3.352), (1.137, -0.8085, -3.461), (1.137, -0.9308, -3.374), (1.137, -0.8105, -3.464), (1.137, -0.9451, -3.398), (1.137, -0.812, -3.468), (1.137, -0.9553, -3.424), (1.137, -0.8613, -3.816), (1.137, -1.01, -3.795), (0.7575, -0.8613, -3.816), (1.137, 0.07979, -2.771), (1.137, -0.07021, -2.771), (0.7575, -1.01, -3.795), (2.057, -0.07059, -3.279), (2.057, 0.07713, -3.305), (2.057, -0.07171, -3.284), (2.057, 0.06924, -3.335), (2.057, -0.07356, -3.287), (2.057, 0.05635, -3.363), (2.057, -0.07606, -3.291), (2.057, 0.03885, -3.387), (2.057, -0.07914, -3.294), (2.057, 0.01728, -3.409), (2.057, -0.08271, -3.297), (2.057, -0.007707, -3.427), (2.057, -0.08666, -3.298), (2.057, -0.03535, -3.439), (2.057, -0.09087, -3.3), (2.057, -0.06482, -3.447), (2.057, 0.07979, -2.771), (2.057, -0.07021, -2.771), (2.438, -0.09087, -3.3), (2.438, -0.06482, -3.447), (2.438, -0.08666, -3.298), (2.438, -0.03535, -3.439), (2.438, -0.08271, -3.297), (2.438, -0.007707, -3.427), (2.438, -0.07914, -3.294), (2.438, 0.01728, -3.409), (2.438, -0.07606, -3.291), (2.438, 0.03885, -3.387), (2.438, -0.07356, -3.287), (2.438, 0.05635, -3.363), (2.438, -0.07171, -3.284), (2.438, 0.06924, -3.335), (2.438, -0.07059, -3.279), (2.438, 0.07713, -3.305), (2.057, -0.812, -3.468), (2.057, -0.9553, -3.424), (2.057, -0.8105, -3.464), (2.057, -0.9451, -3.398), (2.057, -0.8085, -3.461), (2.057, -0.9308, -3.374), (2.057, -0.8059, -3.457), (2.057, -0.913, -3.352), (2.057, -0.8029, -3.455), (2.057, -0.892, -3.334), (2.057, -0.7996, -3.453), (2.057, -0.8684, -3.32), (2.057, -0.7959, -3.451), (2.057, -0.8428, -3.309), (2.057, -0.792, -3.45), (2.057, -0.8158, -3.302), (2.438, -0.792, -3.45), (2.438, -0.8158, -3.302), (2.438, -0.7959, -3.451), (2.438, -0.8428, -3.309), (2.438, -0.7996, -3.453), (2.438, -0.8684, -3.32), (2.438, -0.8029, -3.455), (2.438, -0.892, -3.334), (2.438, -0.8059, -3.457), (2.438, -0.913, -3.352), (2.438, -0.8085, -3.461), (2.438, -0.9308, -3.374), (2.438, -0.8105, -3.464), (2.438, -0.9451, -3.398), (2.438, -0.812, -3.468), (2.438, -0.9553, -3.424), (2.438, -0.8613, -3.816), (2.438, -1.01, -3.795), (2.057, -0.8613, -3.816), (2.438, 0.07979, -2.771), (2.438, -0.07021, -2.771), (2.057, -1.01, -3.795), (2.707, -0.07059, -3.279), (2.707, 0.07713, -3.305), (2.707, -0.07171, -3.284), (2.707, 0.06924, -3.335), (2.707, -0.07356, -3.287), (2.707, 0.05635, -3.363), (2.707, -0.07606, -3.291), (2.707, 0.03885, -3.387), (2.707, -0.07914, -3.294), (2.707, 0.01728, -3.409), (2.707, -0.08271, -3.297), (2.707, -0.007707, -3.427), (2.707, -0.08666, -3.298), (2.707, -0.03535, -3.439), (2.707, -0.09087, -3.3), (2.707, -0.06482, -3.447), (2.707, 0.07979, -2.771), (2.707, -0.07021, -2.771), (3.088, -0.09087, -3.3), (3.088, -0.06482, -3.447), (3.088, -0.08666, -3.298), (3.088, -0.03535, -3.439), (3.088, -0.08271, -3.297), (3.088, -0.007707, -3.427), (3.088, -0.07914, -3.294), (3.088, 0.01728, -3.409), (3.088, -0.07606, -3.291), (3.088, 0.03885, -3.387), (3.088, -0.07356, -3.287), (3.088, 0.05635, -3.363), (3.088, -0.07171, -3.284), (3.088, 0.06924, -3.335), (3.088, -0.07059, -3.279), (3.088, 0.07713, -3.305), (2.707, -0.812, -3.468), (2.707, -0.9553, -3.424), (2.707, -0.8105, -3.464), (2.707, -0.9451, -3.398), (2.707, -0.8085, -3.461), (2.707, -0.9308, -3.374), (2.707, -0.8059, -3.457), (2.707, -0.913, -3.352), (2.707, -0.8029, -3.455), (2.707, -0.892, -3.334), (2.707, -0.7996, -3.453), (2.707, -0.8684, -3.32), (2.707, -0.7959, -3.451), (2.707, -0.8428, -3.309), (2.707, -0.792, -3.45), (2.707, -0.8158, -3.302), (3.088, -0.792, -3.45), (3.088, -0.8158, -3.302), (3.088, -0.7959, -3.451), (3.088, -0.8428, -3.309), (3.088, -0.7996, -3.453), (3.088, -0.8684, -3.32), (3.088, -0.8029, -3.455), (3.088, -0.892, -3.334), (3.088, -0.8059, -3.457), (3.088, -0.913, -3.352), (3.088, -0.8085, -3.461), (3.088, -0.9308, -3.374), (3.088, -0.8105, -3.464), (3.088, -0.9451, -3.398), (3.088, -0.812, -3.468), (3.088, -0.9553, -3.424), (3.088, -0.8613, -3.816), (3.088, -1.01, -3.795), (2.707, -0.8613, -3.816), (3.088, 0.07979, -2.771), (3.088, -0.07021, -2.771), (2.707, -1.01, -3.795), (3.95, -0.9902, -2.5), (3.95, -0.9902, 2.5), (-3.95, -0.9902, -2.5), (-3.95, -0.9902, 2.5), (2.968, 1.01, -1.067), (2.874, 1.01, -1.092), (3.95, 1.01, 2.5), (3.161, 1.01, -2.162), (3.254, 1.01, -2.136), (3.95, 1.01, -2.5), (2.707, 1.01, -1.188), (2.638, 1.01, -1.257), (-3.95, 1.01, 2.5), (2.583, 1.01, -1.336), (2.542, 1.01, -1.424), (-3.95, 1.01, -2.5), (2.517, 1.01, -1.518), (2.508, 1.01, -1.614), (2.786, 1.01, -1.133), (2.517, 1.01, -1.711), (2.542, 1.01, -1.804), (2.583, 1.01, -1.892), (3.342, 1.01, -2.096), (3.421, 1.01, -2.04), (3.49, 1.01, -1.971), (2.638, 1.01, -1.971), (2.707, 1.01, -2.04), (2.786, 1.01, -2.096), (2.874, 1.01, -2.136), (2.968, 1.01, -2.162), (3.064, 1.01, -2.17), (3.546, 1.01, -1.892), (3.586, 1.01, -1.804), (3.612, 1.01, -1.711), (3.546, 1.01, -1.336), (3.49, 1.01, -1.257), (3.254, 1.01, -1.092), (3.161, 1.01, -1.067), (3.064, 1.01, -1.058), (3.62, 1.01, -1.614), (3.612, 1.01, -1.518), (3.586, 1.01, -1.424), (3.421, 1.01, -1.188), (3.342, 1.01, -1.133), (4.25, 0.009794, 2.8), (-4.25, 0.009794, 2.8), (4.25, 0.009794, -2.8), (-4.25, 0.009794, -2.8), (2.968, 0.9098, -1.067), (3.064, 0.9098, -1.058), (3.161, 0.9098, -1.067), (3.254, 0.9098, -1.092), (3.342, 0.9098, -1.133), (3.421, 0.9098, -1.188), (3.49, 0.9098, -1.257), (3.546, 0.9098, -1.336), (3.586, 0.9098, -1.424), (3.612, 0.9098, -1.518), (3.62, 0.9098, -1.614), (3.612, 0.9098, -1.711), (3.586, 0.9098, -1.804), (3.546, 0.9098, -1.892), (3.49, 0.9098, -1.971), (3.421, 0.9098, -2.04), (3.342, 0.9098, -2.096), (3.254, 0.9098, -2.136), (3.161, 0.9098, -2.162), (3.064, 0.9098, -2.17), (2.968, 0.9098, -2.162), (2.874, 0.9098, -2.136), (2.786, 0.9098, -2.096), (2.707, 0.9098, -2.04), (2.638, 0.9098, -1.971), (2.583, 0.9098, -1.892), (2.542, 0.9098, -1.804), (2.517, 0.9098, -1.711), (2.508, 0.9098, -1.614), (2.517, 0.9098, -1.518), (2.542, 0.9098, -1.424), (2.583, 0.9098, -1.336), (2.638, 0.9098, -1.257), (2.707, 0.9098, -1.188), (2.786, 0.9098, -1.133), (2.874, 0.9098, -1.092), (3.358, -0.07059, -3.279), (3.358, 0.07713, -3.305), (3.358, -0.07171, -3.284), (3.358, 0.06924, -3.335), (3.358, -0.07356, -3.287), (3.358, 0.05635, -3.363), (3.358, -0.07606, -3.291), (3.358, 0.03885, -3.387), (3.358, -0.07914, -3.294), (3.358, 0.01728, -3.409), (3.358, -0.08271, -3.297), (3.358, -0.007707, -3.427), (3.358, -0.08666, -3.298), (3.358, -0.03535, -3.439), (3.358, -0.09087, -3.3), (3.358, -0.06482, -3.447), (3.358, 0.07979, -2.771), (3.358, -0.07021, -2.771), (3.738, -0.09087, -3.3), (3.738, -0.06482, -3.447), (3.738, -0.08666, -3.298), (3.738, -0.03535, -3.439), (3.738, -0.08271, -3.297), (3.738, -0.007707, -3.427), (3.738, -0.07914, -3.294), (3.738, 0.01728, -3.409), (3.738, -0.07606, -3.291), (3.738, 0.03885, -3.387), (3.738, -0.07356, -3.287), (3.738, 0.05635, -3.363), (3.738, -0.07171, -3.284), (3.738, 0.06924, -3.335), (3.738, -0.07059, -3.279), (3.738, 0.07713, -3.305), (3.358, -0.812, -3.468), (3.358, -0.9553, -3.424), (3.358, -0.8105, -3.464), (3.358, -0.9451, -3.398), (3.358, -0.8085, -3.461), (3.358, -0.9308, -3.374), (3.358, -0.8059, -3.457), (3.358, -0.913, -3.352), (3.358, -0.8029, -3.455), (3.358, -0.892, -3.334), (3.358, -0.7996, -3.453), (3.358, -0.8684, -3.32), (3.358, -0.7959, -3.451), (3.358, -0.8428, -3.309), (3.358, -0.792, -3.45), (3.358, -0.8158, -3.302), (3.738, -0.792, -3.45), (3.738, -0.8158, -3.302), (3.738, -0.7959, -3.451), (3.738, -0.8428, -3.309), (3.738, -0.7996, -3.453), (3.738, -0.8684, -3.32), (3.738, -0.8029, -3.455), (3.738, -0.892, -3.334), (3.738, -0.8059, -3.457), (3.738, -0.913, -3.352), (3.738, -0.8085, -3.461), (3.738, -0.9308, -3.374), (3.738, -0.8105, -3.464), (3.738, -0.9451, -3.398), (3.738, -0.812, -3.468), (3.738, -0.9553, -3.424), (3.738, -0.8613, -3.816), (3.738, -1.01, -3.795), (3.358, -0.8613, -3.816), (3.738, 0.07979, -2.771), (3.738, -0.07021, -2.771), (3.358, -1.01, -3.795), (-1.193, -0.07059, -3.279), (-1.193, 0.07713, -3.305), (-1.193, -0.07171, -3.284), (-1.193, 0.06924, -3.335), (-1.193, -0.07356, -3.287), (-1.193, 0.05635, -3.363), (-1.193, -0.07606, -3.291), (-1.193, 0.03885, -3.387), (-1.193, -0.07914, -3.294), (-1.193, 0.01728, -3.409), (-1.193, -0.08271, -3.297), (-1.193, -0.007707, -3.427), (-1.193, -0.08666, -3.298), (-1.193, -0.03535, -3.439), (-1.193, -0.09087, -3.3), (-1.193, -0.06482, -3.447), (-1.193, 0.07979, -2.771), (-1.193, -0.07021, -2.771), (-0.8125, -0.09087, -3.3), (-0.8125, -0.06482, -3.447), (-0.8125, -0.08666, -3.298), (-0.8125, -0.03535, -3.439), (-0.8125, -0.08271, -3.297), (-0.8125, -0.007707, -3.427), (-0.8125, -0.07914, -3.294), (-0.8125, 0.01728, -3.409), (-0.8125, -0.07606, -3.291), (-0.8125, 0.03885, -3.387), (-0.8125, -0.07356, -3.287), (-0.8125, 0.05635, -3.363), (-0.8125, -0.07171, -3.284), (-0.8125, 0.06924, -3.335), (-0.8125, -0.07059, -3.279), (-0.8125, 0.07713, -3.305), (-1.193, -0.812, -3.468), (-1.193, -0.9553, -3.424), (-1.193, -0.8105, -3.464), (-1.193, -0.9451, -3.398), (-1.193, -0.8085, -3.461), (-1.193, -0.9308, -3.374), (-1.193, -0.8059, -3.457), (-1.193, -0.913, -3.352), (-1.193, -0.8029, -3.455), (-1.193, -0.892, -3.334), (-1.193, -0.7996, -3.453), (-1.193, -0.8684, -3.32), (-1.193, -0.7959, -3.451), (-1.193, -0.8428, -3.309), (-1.193, -0.792, -3.45), (-1.193, -0.8158, -3.302), (-0.8125, -0.792, -3.45), (-0.8125, -0.8158, -3.302), (-0.8125, -0.7959, -3.451), (-0.8125, -0.8428, -3.309), (-0.8125, -0.7996, -3.453), (-0.8125, -0.8684, -3.32), (-0.8125, -0.8029, -3.455), (-0.8125, -0.892, -3.334), (-0.8125, -0.8059, -3.457), (-0.8125, -0.913, -3.352), (-0.8125, -0.8085, -3.461), (-0.8125, -0.9308, -3.374), (-0.8125, -0.8105, -3.464), (-0.8125, -0.9451, -3.398), (-0.8125, -0.812, -3.468), (-0.8125, -0.9553, -3.424), (-0.8125, -0.8613, -3.816), (-0.8125, -1.01, -3.795), (-1.193, -0.8613, -3.816), (-0.8125, 0.07979, -2.771), (-0.8125, -0.07021, -2.771), (-1.193, -1.01, -3.795), (-1.842, -0.07059, -3.279), (-1.842, 0.07713, -3.305), (-1.842, -0.07171, -3.284), (-1.842, 0.06924, -3.335), (-1.842, -0.07356, -3.287), (-1.842, 0.05635, -3.363), (-1.842, -0.07606, -3.291), (-1.842, 0.03885, -3.387), (-1.842, -0.07914, -3.294), (-1.842, 0.01728, -3.409), (-1.842, -0.08271, -3.297), (-1.842, -0.007707, -3.427), (-1.842, -0.08666, -3.298), (-1.842, -0.03535, -3.439), (-1.842, -0.09087, -3.3), (-1.842, -0.06482, -3.447), (-1.842, 0.07979, -2.771), (-1.842, -0.07021, -2.771), (-1.463, -0.09087, -3.3), (-1.463, -0.06482, -3.447), (-1.463, -0.08666, -3.298), (-1.463, -0.03535, -3.439), (-1.463, -0.08271, -3.297), (-1.463, -0.007707, -3.427), (-1.463, -0.07914, -3.294), (-1.463, 0.01728, -3.409), (-1.463, -0.07606, -3.291), (-1.463, 0.03885, -3.387), (-1.463, -0.07356, -3.287), (-1.463, 0.05635, -3.363), (-1.463, -0.07171, -3.284), (-1.463, 0.06924, -3.335), (-1.463, -0.07059, -3.279), (-1.463, 0.07713, -3.305), (-1.842, -0.812, -3.468), (-1.842, -0.9553, -3.424), (-1.842, -0.8105, -3.464), (-1.842, -0.9451, -3.398), (-1.842, -0.8085, -3.461), (-1.842, -0.9308, -3.374), (-1.842, -0.8059, -3.457), (-1.842, -0.913, -3.352), (-1.842, -0.8029, -3.455), (-1.842, -0.892, -3.334), (-1.842, -0.7996, -3.453), (-1.842, -0.8684, -3.32), (-1.842, -0.7959, -3.451), (-1.842, -0.8428, -3.309), (-1.842, -0.792, -3.45), (-1.842, -0.8158, -3.302), (-1.463, -0.792, -3.45), (-1.463, -0.8158, -3.302), (-1.463, -0.7959, -3.451), (-1.463, -0.8428, -3.309), (-1.463, -0.7996, -3.453), (-1.463, -0.8684, -3.32), (-1.463, -0.8029, -3.455), (-1.463, -0.892, -3.334), (-1.463, -0.8059, -3.457), (-1.463, -0.913, -3.352), (-1.463, -0.8085, -3.461), (-1.463, -0.9308, -3.374), (-1.463, -0.8105, -3.464), (-1.463, -0.9451, -3.398), (-1.463, -0.812, -3.468), (-1.463, -0.9553, -3.424), (-1.463, -0.8613, -3.816), (-1.463, -1.01, -3.795), (-1.842, -0.8613, -3.816), (-1.463, 0.07979, -2.771), (-1.463, -0.07021, -2.771), (-1.842, -1.01, -3.795), (-2.492, -0.07059, -3.279), (-2.492, 0.07713, -3.305), (-2.492, -0.07171, -3.284), (-2.492, 0.06924, -3.335), (-2.492, -0.07356, -3.287), (-2.492, 0.05635, -3.363), (-2.492, -0.07606, -3.291), (-2.492, 0.03885, -3.387), (-2.492, -0.07914, -3.294), (-2.492, 0.01728, -3.409), (-2.492, -0.08271, -3.297), (-2.492, -0.007707, -3.427), (-2.492, -0.08666, -3.298), (-2.492, -0.03535, -3.439), (-2.492, -0.09087, -3.3), (-2.492, -0.06482, -3.447), (-2.492, 0.07979, -2.771), (-2.492, -0.07021, -2.771), (-2.112, -0.09087, -3.3), (-2.112, -0.06482, -3.447), (-2.112, -0.08666, -3.298), (-2.112, -0.03535, -3.439), (-2.112, -0.08271, -3.297), (-2.112, -0.007707, -3.427), (-2.112, -0.07914, -3.294), (-2.112, 0.01728, -3.409), (-2.112, -0.07606, -3.291), (-2.112, 0.03885, -3.387), (-2.112, -0.07356, -3.287), (-2.112, 0.05635, -3.363), (-2.112, -0.07171, -3.284), (-2.112, 0.06924, -3.335), (-2.112, -0.07059, -3.279), (-2.112, 0.07713, -3.305), (-2.492, -0.812, -3.468), (-2.492, -0.9553, -3.424), (-2.492, -0.8105, -3.464), (-2.492, -0.9451, -3.398), (-2.492, -0.8085, -3.461), (-2.492, -0.9308, -3.374), (-2.492, -0.8059, -3.457), (-2.492, -0.913, -3.352), (-2.492, -0.8029, -3.455), (-2.492, -0.892, -3.334), (-2.492, -0.7996, -3.453), (-2.492, -0.8684, -3.32), (-2.492, -0.7959, -3.451), (-2.492, -0.8428, -3.309), (-2.492, -0.792, -3.45), (-2.492, -0.8158, -3.302), (-2.112, -0.792, -3.45), (-2.112, -0.8158, -3.302), (-2.112, -0.7959, -3.451), (-2.112, -0.8428, -3.309), (-2.112, -0.7996, -3.453), (-2.112, -0.8684, -3.32), (-2.112, -0.8029, -3.455), (-2.112, -0.892, -3.334), (-2.112, -0.8059, -3.457), (-2.112, -0.913, -3.352), (-2.112, -0.8085, -3.461), (-2.112, -0.9308, -3.374), (-2.112, -0.8105, -3.464), (-2.112, -0.9451, -3.398), (-2.112, -0.812, -3.468), (-2.112, -0.9553, -3.424), (-2.112, -0.8613, -3.816), (-2.112, -1.01, -3.795), (-2.492, -0.8613, -3.816), (-2.112, 0.07979, -2.771), (-2.112, -0.07021, -2.771), (-2.492, -1.01, -3.795), (-3.142, -0.07059, -3.279), (-3.142, 0.07713, -3.305), (-3.142, -0.07171, -3.284), (-3.142, 0.06924, -3.335), (-3.142, -0.07356, -3.287), (-3.142, 0.05635, -3.363), (-3.142, -0.07606, -3.291), (-3.142, 0.03885, -3.387), (-3.142, -0.07914, -3.294), (-3.142, 0.01728, -3.409), (-3.142, -0.08271, -3.297), (-3.142, -0.007707, -3.427), (-3.142, -0.08666, -3.298), (-3.142, -0.03535, -3.439), (-3.142, -0.09087, -3.3), (-3.142, -0.06482, -3.447), (-3.142, 0.07979, -2.771), (-3.142, -0.07021, -2.771), (-2.763, -0.09087, -3.3), (-2.763, -0.06482, -3.447), (-2.763, -0.08666, -3.298), (-2.763, -0.03535, -3.439), (-2.763, -0.08271, -3.297), (-2.763, -0.007707, -3.427), (-2.763, -0.07914, -3.294), (-2.763, 0.01728, -3.409), (-2.763, -0.07606, -3.291), (-2.763, 0.03885, -3.387), (-2.763, -0.07356, -3.287), (-2.763, 0.05635, -3.363), (-2.763, -0.07171, -3.284), (-2.763, 0.06924, -3.335), (-2.763, -0.07059, -3.279), (-2.763, 0.07713, -3.305), (-3.142, -0.812, -3.468), (-3.142, -0.9553, -3.424), (-3.142, -0.8105, -3.464), (-3.142, -0.9451, -3.398), (-3.142, -0.8085, -3.461), (-3.142, -0.9308, -3.374), (-3.142, -0.8059, -3.457), (-3.142, -0.913, -3.352), (-3.142, -0.8029, -3.455), (-3.142, -0.892, -3.334), (-3.142, -0.7996, -3.453), (-3.142, -0.8684, -3.32), (-3.142, -0.7959, -3.451), (-3.142, -0.8428, -3.309), (-3.142, -0.792, -3.45), (-3.142, -0.8158, -3.302), (-2.763, -0.792, -3.45), (-2.763, -0.8158, -3.302), (-2.763, -0.7959, -3.451), (-2.763, -0.8428, -3.309), (-2.763, -0.7996, -3.453), (-2.763, -0.8684, -3.32), (-2.763, -0.8029, -3.455), (-2.763, -0.892, -3.334), (-2.763, -0.8059, -3.457), (-2.763, -0.913, -3.352), (-2.763, -0.8085, -3.461), (-2.763, -0.9308, -3.374), (-2.763, -0.8105, -3.464), (-2.763, -0.9451, -3.398), (-2.763, -0.812, -3.468), (-2.763, -0.9553, -3.424), (-2.763, -0.8613, -3.816), (-2.763, -1.01, -3.795), (-3.142, -0.8613, -3.816), (-2.763, 0.07979, -2.771), (-2.763, -0.07021, -2.771), (-3.142, -1.01, -3.795), (-3.792, -0.07059, -3.279), (-3.792, 0.07713, -3.305), (-3.792, -0.07171, -3.284), (-3.792, 0.06924, -3.335), (-3.792, -0.07356, -3.287), (-3.792, 0.05635, -3.363), (-3.792, -0.07606, -3.291), (-3.792, 0.03885, -3.387), (-3.792, -0.07914, -3.294), (-3.792, 0.01728, -3.409), (-3.792, -0.08271, -3.297), (-3.792, -0.007707, -3.427), (-3.792, -0.08666, -3.298), (-3.792, -0.03535, -3.439), (-3.792, -0.09087, -3.3), (-3.792, -0.06482, -3.447), (-3.792, 0.07979, -2.771), (-3.792, -0.07021, -2.771), (-3.412, -0.09087, -3.3), (-3.412, -0.06482, -3.447), (-3.412, -0.08666, -3.298), (-3.412, -0.03535, -3.439), (-3.412, -0.08271, -3.297), (-3.412, -0.007707, -3.427), (-3.412, -0.07914, -3.294), (-3.412, 0.01728, -3.409), (-3.412, -0.07606, -3.291), (-3.412, 0.03885, -3.387), (-3.412, -0.07356, -3.287), (-3.412, 0.05635, -3.363), (-3.412, -0.07171, -3.284), (-3.412, 0.06924, -3.335), (-3.412, -0.07059, -3.279), (-3.412, 0.07713, -3.305), (-3.792, -0.812, -3.468), (-3.792, -0.9553, -3.424), (-3.792, -0.8105, -3.464), (-3.792, -0.9451, -3.398), (-3.792, -0.8085, -3.461), (-3.792, -0.9308, -3.374), (-3.792, -0.8059, -3.457), (-3.792, -0.913, -3.352), (-3.792, -0.8029, -3.455), (-3.792, -0.892, -3.334), (-3.792, -0.7996, -3.453), (-3.792, -0.8684, -3.32), (-3.792, -0.7959, -3.451), (-3.792, -0.8428, -3.309), (-3.792, -0.792, -3.45), (-3.792, -0.8158, -3.302), (-3.412, -0.792, -3.45), (-3.412, -0.8158, -3.302), (-3.412, -0.7959, -3.451), (-3.412, -0.8428, -3.309), (-3.412, -0.7996, -3.453), (-3.412, -0.8684, -3.32), (-3.412, -0.8029, -3.455), (-3.412, -0.892, -3.334), (-3.412, -0.8059, -3.457), (-3.412, -0.913, -3.352), (-3.412, -0.8085, -3.461), (-3.412, -0.9308, -3.374), (-3.412, -0.8105, -3.464), (-3.412, -0.9451, -3.398), (-3.412, -0.812, -3.468), (-3.412, -0.9553, -3.424), (-3.412, -0.8613, -3.816), (-3.412, -1.01, -3.795), (-3.792, -0.8613, -3.816), (-3.412, 0.07979, -2.771), (-3.412, -0.07021, -2.771), (-3.792, -1.01, -3.795)], [], [(1000, 970, 972, 998), (16, 17, 14, 12, 10, 8, 6, 4, 2, 0, 35, 37, 39, 41, 43, 45, 47, 49, 71, 68, 48, 46, 44, 42, 40, 38, 36, 34, 1, 3, 5, 7, 9, 11, 13, 15), (248, 216, 218, 246), (791, 788, 768, 766, 764, 762, 760, 758, 756, 754, 721, 723, 725, 727, 729, 731, 733, 735, 736, 737, 734, 732, 730, 728, 726, 724, 722, 720, 755, 757, 759, 761, 763, 765, 767, 769), (1474, 1462, 1464, 1472), (1207, 1197, 1195, 1209), (887, 875, 873, 889), (1131, 1129, 1127, 1133), (1322, 1367, 1366, 1323), (61, 39, 37, 63), (1730, 1704, 1706, 1728), (1211, 1193, 1191, 1213), (635, 617, 615, 637), (1344, 1300, 1334, 1345), (1545, 1537, 1535, 1547), (234, 230, 233, 286), (1399, 1430, 1428, 1395), (1406, 1386, 1388, 1404), (997, 975, 973, 999), (33, 64, 62, 60, 58, 56, 54, 52, 50, 66, 67, 51, 53, 55, 57, 59, 61, 63, 65, 32, 30, 28, 26, 24, 22, 20, 18, 70, 69, 19, 21, 23, 25, 27, 29, 31), (106, 136, 105, 73), (1326, 1363, 1362, 1303), (750, 722, 724, 748), (1442, 1416, 1418, 1440), (897, 865, 880, 933), (1273, 1275, 1242, 1238), (462, 434, 436, 460), (1174, 1162, 1164, 1172), (423, 397, 395, 425), (1206, 1196, 1198, 1204), (1722, 1712, 1714, 1720), (198, 188, 190, 196), (558, 548, 550, 556), (197, 191, 189, 199), (1251, 1231, 1229, 1253), (376, 375, 379, 429), (242, 222, 224, 240), (1469, 1522, 1521, 1468), (90, 86, 89, 142), (1439, 1421, 1419, 1441), (1556, 1524, 1526, 1554), (1695, 1697, 1699, 1701, 1737, 1738, 1700, 1698, 1696, 1694, 1692, 1690, 1688, 1686, 1719, 1721, 1723, 1725, 1727, 1729, 1731, 1733, 1735, 1734, 1732, 1730, 1728, 1726, 1724, 1722, 1720, 1718, 1687, 1689, 1691, 1693), (742, 730, 732, 740), (1509, 1495, 1493, 1511), (350, 324, 326, 348), (717, 664, 663, 667), (127, 117, 115, 129), (459, 439, 437, 461), (1342, 1340, 1297, 1296), (19, 15, 13, 21), (555, 553, 551, 557), (1579, 1569, 1567, 1581), (1728, 1706, 1708, 1726), (990, 980, 982, 988), (998, 972, 974, 996), (1621, 1605, 1603, 1623), (101, 77, 75, 103), (351, 325, 323, 353), (88, 89, 86, 84, 82, 80, 78, 76, 74, 72, 107, 109, 111, 113, 115, 117, 119, 121, 143, 140, 120, 118, 116, 114, 112, 110, 108, 106, 73, 75, 77, 79, 81, 83, 85, 87), (748, 724, 726, 746), (340, 334, 336, 338), (895, 867, 865, 897), (1033, 1017, 1015, 1035), (863, 859, 858, 860), (376, 429, 430, 377), (347, 329, 327, 349), (1209, 1195, 1193, 1211), (275, 257, 255, 277), (560, 546, 548, 558), (1445, 1415, 1451, 1447), (173, 149, 147, 175), (268, 262, 264, 266), (1133, 1127, 1125, 1135), (1448, 1414, 1444, 1446), (317, 293, 291, 319), (592, 645, 646, 593), (54, 44, 46, 52), (784, 754, 756, 782), (1687, 1683, 1681, 1689), (925, 903, 901, 927), (1279, 1269, 1267, 1281), (176, 144, 146, 174), (1317, 1369, 1368, 1321), (1724, 1710, 1712, 1722), (1615, 1611, 1609, 1617), (556, 550, 552, 554), (557, 551, 549, 559), (845, 839, 837, 847), (959, 947, 945, 961), (487, 477, 475, 489), (452, 444, 446, 450), (811, 861, 808, 807), (1298, 1299, 1341, 1343), (642, 643, 627, 629, 631, 633, 635, 637, 639, 641, 608, 606, 604, 602, 600, 598, 596, 594, 646, 645, 595, 597, 599, 601, 603, 605, 607, 609, 640, 638, 636, 634, 632, 630, 628, 626), (700, 694, 696, 698), (1203, 1201, 1199, 1205), (1476, 1460, 1462, 1474), (752, 785, 755, 720), (1719, 1717, 1715, 1721), (186, 184, 182, 180, 178, 145, 147, 149, 151, 153, 155, 157, 159, 160, 161, 158, 156, 154, 152, 150, 148, 146, 144, 179, 181, 183, 185, 187, 189, 191, 193, 215, 212, 192, 190, 188), (1580, 1566, 1568, 1578), (969, 937, 952, 1005), (1040, 1078, 1025, 1008), (1410, 1382, 1384, 1408), (1289, 1259, 1295, 1291), (963, 943, 941, 965), (1256, 1224, 1226, 1254), (1811, 1807, 1805, 1775), (232, 285, 286, 233), (1762, 1750, 1752, 1760), (781, 759, 757, 783), (885, 877, 875, 887), (1551, 1531, 1529, 1553), (1311, 1305, 1342, 1343), (1700, 1668, 1670, 1698), (431, 427, 426, 428), (1300, 1344, 1379, 1301), (569, 539, 504, 536), (481, 483, 499, 503), (1661, 1631, 1667, 1663), (1450, 1397, 1380, 1412), (104, 102, 100, 98, 96, 94, 92, 90, 142, 141, 91, 93, 95, 97, 99, 101, 103, 105, 136, 134, 132, 130, 128, 126, 124, 122, 138, 139, 123, 125, 127, 129, 131, 133, 135, 137), (208, 178, 180, 206), (17, 70, 18, 14), (1619, 1607, 1605, 1621), (1481, 1457, 1455, 1483), (534, 506, 508, 532), (1620, 1604, 1606, 1618), (455, 443, 441, 457), (1065, 1051, 1049, 1067), (999, 973, 971, 1001), (1651, 1641, 1639, 1653), (318, 290, 292, 316), (532, 508, 510, 530), (776, 762, 764, 774), (1007, 971, 973, 975, 977, 979, 981, 983, 985, 950, 948, 946, 944, 942, 940, 938, 936, 953, 952, 937, 939, 941, 943, 945, 947, 949, 951, 984, 982, 980, 978, 976, 974, 972, 970, 1004), (670, 658, 660, 668), (410, 408, 428, 426), (230, 228, 226, 224, 222, 220, 218, 216, 251, 253, 255, 257, 259, 261, 263, 265, 287, 284, 264, 262, 260, 258, 256, 254, 252, 250, 217, 219, 221, 223, 225, 227, 229, 231, 232, 233), (1142, 1116, 1118, 1140), (387, 367, 365, 389), (530, 510, 512, 528), (736, 735, 739, 789), (1401, 1393, 1391, 1403), (32, 0, 2, 30), (638, 612, 614, 636), (160, 213, 214, 161), (199, 189, 187, 201), (1110, 1082, 1084, 1108), (194, 192, 212, 210), (1324, 1365, 1364, 1325), (204, 182, 184, 202), (1249, 1233, 1231, 1251), (812, 804, 806, 810), (243, 223, 221, 245), (677, 653, 651, 679), (1478, 1458, 1460, 1476), (1768, 1744, 1746, 1766), (282, 283, 267, 269, 271, 273, 275, 277, 279, 281, 248, 246, 244, 242, 240, 238, 236, 234, 286, 285, 235, 237, 239, 241, 243, 245, 247, 249, 280, 278, 276, 274, 272, 270, 268, 266), (1336, 1353, 1352, 1337), (385, 369, 367, 387), (631, 621, 619, 633), (1338, 1349, 1348, 1339), (1792, 1786, 1788, 1790), (1503, 1501, 1499, 1505), (143, 121, 123, 139), (1514, 1488, 1490, 1512), (740, 732, 734, 738), (1171, 1167, 1165, 1173), (1314, 1378, 1377, 1306), (1618, 1606, 1608, 1616), (1696, 1672, 1674, 1694), (926, 900, 902, 924), (1217, 1187, 1223, 1219), (738, 734, 737, 790), (1397, 1450, 1449, 1396), (1109, 1085, 1083, 1111), (1697, 1673, 1671, 1699), (1587, 1561, 1559, 1589), (1433, 1427, 1425, 1435), (846, 836, 838, 844), (379, 375, 373, 381), (1799, 1801, 1803, 1805, 1807, 1806, 1804, 1802, 1800, 1798, 1796, 1794, 1792, 1790, 1759, 1761, 1763, 1765, 1767, 1769, 1771, 1773, 1809, 1810, 1772, 1770, 1768, 1766, 1764, 1762, 1760, 1758, 1791, 1793, 1795, 1797), (1180, 1156, 1158, 1178), (1795, 1785, 1783, 1797), (1649, 1643, 1641, 1651), (713, 683, 648, 680), (1803, 1777, 1775, 1805), (522, 518, 521, 574), (237, 229, 227, 239), (1470, 1503, 1505, 1507, 1509, 1511, 1513, 1515, 1517, 1519, 1518, 1516, 1514, 1512, 1510, 1508, 1506, 1504, 1502, 1471, 1473, 1475, 1477, 1479, 1481, 1483, 1485, 1521, 1522, 1484, 1482, 1480, 1478, 1476, 1474, 1472), (1329, 1355, 1354, 1335), (1037, 1013, 1011, 1039), (1577, 1571, 1569, 1579), (520, 521, 518, 516, 514, 512, 510, 508, 506, 504, 539, 541, 543, 545, 547, 549, 551, 553, 575, 572, 552, 550, 548, 546, 544, 542, 540, 538, 505, 507, 509, 511, 513, 515, 517, 519), (200, 186, 188, 198), (1319, 1359, 1358, 1320), (93, 85, 83, 95), (1101, 1093, 1091, 1103), (600, 584, 586, 598), (1444, 1414, 1416, 1442), (1337, 1352, 1351, 1330), (319, 291, 289, 321), (419, 401, 399, 421), (711, 685, 683, 713), (719, 697, 699, 715), (953, 1006, 1005, 952), (247, 219, 217, 249), (632, 618, 620, 630), (818, 798, 800, 816), (123, 121, 119, 125), (826, 856, 825, 793), (312, 296, 298, 310), (1804, 1774, 1776, 1802), (1471, 1467, 1465, 1473), (30, 2, 4, 28), (311, 299, 297, 313), (345, 331, 329, 347), (195, 193, 191, 197), (92, 84, 86, 90), (1411, 1383, 1381, 1413), (847, 837, 835, 849), (352, 322, 324, 350), (458, 438, 440, 456), (988, 982, 984, 986), (1332, 1347, 1346, 1333), (889, 873, 871, 891), (1245, 1237, 1235, 1247), (1699, 1671, 1669, 1701), (778, 760, 762, 776), (918, 908, 910, 916), (822, 794, 796, 820), (430, 429, 379, 381, 383, 385, 387, 389, 391, 393, 424, 422, 420, 418, 416, 414, 412, 410, 426, 427, 411, 413, 415, 417, 419, 421, 423, 425, 392, 390, 388, 386, 384, 382, 380, 378), (145, 178, 208, 177), (920, 906, 908, 918), (668, 660, 662, 666), (417, 403, 401, 419), (967, 939, 937, 969), (1244, 1236, 1238, 1242), (1800, 1778, 1780, 1798), (1539, 1572, 1570, 1568, 1566, 1564, 1562, 1560, 1558, 1592, 1595, 1559, 1561, 1563, 1565, 1567, 1569, 1571, 1573, 1538, 1536, 1534, 1532, 1530, 1528, 1526, 1524, 1541, 1540, 1525, 1527, 1529, 1531, 1533, 1535, 1537), (1408, 1384, 1386, 1406), (132, 110, 112, 130), (608, 576, 578, 606), (1540, 1593, 1557, 1525), (448, 501, 502, 449), (966, 938, 940, 964), (1657, 1635, 1633, 1659), (1292, 1290, 1291, 1295), (770, 768, 788, 786), (994, 976, 978, 992), (1624, 1600, 1602, 1622), (1403, 1391, 1389, 1405), (1100, 1092, 1094, 1098), (995, 977, 975, 997), (568, 537, 505, 538), (56, 42, 44, 54), (309, 301, 299, 311), (1069, 1047, 1045, 1071), (303, 307, 357, 304), (1769, 1745, 1743, 1771), (276, 254, 256, 274), (1339, 1348, 1347, 1332), (71, 49, 51, 67), (168, 166, 164, 162, 214, 213, 163, 165, 167, 169, 171, 173, 175, 177, 208, 206, 204, 202, 200, 198, 196, 194, 210, 211, 195, 197, 199, 201, 203, 205, 207, 209, 176, 174, 172, 170), (605, 581, 579, 607), (196, 190, 192, 194), (678, 650, 652, 676), (1058, 1056, 1023, 1027), (334, 332, 330, 328, 326, 324, 322, 289, 291, 293, 295, 297, 299, 301, 303, 304, 305, 302, 300, 298, 296, 294, 292, 290, 288, 323, 325, 327, 329, 331, 333, 335, 337, 359, 356, 336), (1035, 1015, 1013, 1037), (1306, 1377, 1376, 1307), (315, 295, 293, 317), (888, 872, 874, 886), (636, 614, 616, 634), (682, 712, 681, 649), (104, 72, 74, 102), (503, 499, 498, 500), (1544, 1536, 1538, 1542), (1102, 1090, 1092, 1100), (1001, 971, 1007, 1003), (564, 542, 544, 562), (1071, 1045, 1043, 1073), (269, 263, 261, 271), (1024, 1077, 1041, 1009), (203, 185, 183, 205), (1212, 1190, 1192, 1210), (128, 114, 116, 126), (391, 363, 361, 393), (1736, 1734, 1735, 1739), (601, 585, 583, 603), (1616, 1608, 1610, 1614), (394, 424, 393, 361), (273, 259, 257, 275), (1175, 1163, 1161, 1177), (1202, 1200, 1167, 1171), (1067, 1049, 1047, 1069), (171, 151, 149, 173), (791, 787, 786, 788), (595, 645, 592, 591), (306, 302, 305, 358), (1770, 1742, 1744, 1768), (1543, 1539, 1537, 1545), (745, 729, 727, 747), (1400, 1392, 1394, 1398), (424, 394, 396, 422), (1243, 1274, 1272, 1239), (26, 6, 8, 24), (528, 512, 514, 526), (1096, 1149, 1113, 1081), (859, 863, 841, 843), (775, 765, 763, 777), (1799, 1781, 1779, 1801), (855, 829, 827, 857), (527, 515, 513, 529), (71, 67, 66, 68), (463, 435, 433, 465), (893, 869, 867, 895), (1396, 1381, 1383, 1385, 1387, 1389, 1391, 1393, 1395, 1428, 1426, 1424, 1422, 1420, 1418, 1416, 1414, 1448, 1451, 1415, 1417, 1419, 1421, 1423, 1425, 1427, 1429, 1394, 1392, 1390, 1388, 1386, 1384, 1382, 1380, 1397), (130, 112, 114, 128), (1797, 1783, 1781, 1799), (1626, 1598, 1600, 1624), (1025, 1078, 1077, 1024), (1241, 1294, 1293, 1240), (1026, 1022, 1057, 1059), (993, 979, 977, 995), (1169, 1222, 1221, 1168), (716, 714, 698, 696), (843, 841, 839, 845), (91, 87, 85, 93), (739, 735, 733, 741), (604, 580, 582, 602), (1790, 1788, 1755, 1759), (1731, 1705, 1703, 1733), (1612, 1665, 1629, 1597), (1230, 1228, 1226, 1224, 1241, 1240, 1225, 1227, 1229, 1231, 1233, 1235, 1237, 1239, 1272, 1270, 1268, 1266, 1264, 1262, 1260, 1258, 1292, 1295, 1259, 1261, 1263, 1265, 1267, 1269, 1271, 1273, 1238, 1236, 1234, 1232), (586, 584, 582, 580, 578, 576, 611, 613, 615, 617, 619, 621, 623, 625, 647, 644, 624, 622, 620, 618, 616, 614, 612, 610, 577, 579, 581, 583, 585, 587, 589, 591, 592, 593, 590, 588), (890, 870, 872, 888), (96, 80, 82, 94), (671, 659, 657, 673), (968, 936, 938, 966), (1031, 1019, 1017, 1033), (810, 806, 809, 862), (1310, 1374, 1373, 1312), (1103, 1091, 1089, 1105), (857, 827, 792, 824), (278, 252, 254, 276), (1143, 1117, 1115, 1145), (464, 432, 434, 462), (593, 646, 594, 590), (1185, 1153, 1168, 1221), (996, 974, 976, 994), (1475, 1463, 1461, 1477), (1617, 1609, 1607, 1619), (1507, 1497, 1495, 1509), (1595, 1591, 1589, 1559), (500, 498, 482, 480), (1205, 1199, 1197, 1207), (1552, 1528, 1530, 1550), (1280, 1266, 1268, 1278), (595, 591, 589, 597), (1541, 1524, 1556, 1594), (1404, 1388, 1390, 1402), (162, 158, 161, 214), (287, 283, 282, 284), (1761, 1753, 1751, 1763), (1405, 1389, 1387, 1407), (572, 570, 554, 552), (1801, 1779, 1777, 1803), (1483, 1455, 1453, 1485), (783, 757, 755, 785), (702, 692, 694, 700), (126, 116, 118, 124), (811, 807, 805, 813), (628, 622, 624, 626), (1550, 1530, 1532, 1548), (1658, 1632, 1634, 1656), (274, 256, 258, 272), (1515, 1489, 1487, 1517), (1504, 1498, 1500, 1502), (1325, 1326, 1303, 1304, 1318, 1305, 1311, 1322, 1323, 1324), (451, 447, 445, 453), (1757, 1740, 1772, 1810), (670, 668, 666, 718, 717, 667, 669, 671, 673, 675, 677, 679, 681, 712, 710, 708, 706, 704, 702, 700, 698, 714, 715, 699, 701, 703, 705, 707, 709, 711, 713, 680, 678, 676, 674, 672), (633, 619, 617, 635), (663, 664, 665, 662, 660, 658, 656, 654, 652, 650, 648, 683, 685, 687, 689, 691, 693, 695, 697, 719, 716, 696, 694, 692, 690, 688, 686, 684, 682, 649, 651, 653, 655, 657, 659, 661), (28, 4, 6, 26), (927, 901, 899, 929), (1257, 1225, 1240, 1293), (992, 978, 980, 990), (1623, 1603, 1601, 1625), (1765, 1749, 1747, 1767), (1313, 1372, 1371, 1315), (603, 583, 581, 605), (1151, 1147, 1145, 1115), (1333, 1346, 1345, 1334), (1774, 1804, 1806, 1808), (1666, 1613, 1596, 1628), (744, 728, 730, 742), (596, 588, 590, 594), (135, 109, 107, 137), (411, 409, 407, 413), (712, 682, 684, 710), (1653, 1639, 1637, 1655), (568, 538, 540, 566), (384, 368, 370, 382), (1079, 1075, 1073, 1043), (816, 800, 802, 814), (172, 148, 150, 170), (281, 251, 216, 248), (57, 43, 41, 59), (1721, 1715, 1713, 1723), (1097, 1150, 1149, 1096), (1301, 1379, 1378, 1314), (928, 898, 900, 926), (1137, 1123, 1121, 1139), (1181, 1157, 1155, 1183), (1183, 1155, 1153, 1185), (143, 139, 138, 140), (1307, 1376, 1375, 1309), (1413, 1381, 1396, 1449), (1399, 1395, 1393, 1401), (460, 436, 438, 458), (497, 467, 432, 464), (571, 575, 553, 555), (1315, 1371, 1370, 1316), (1250, 1230, 1232, 1248), (1112, 1080, 1082, 1110), (125, 119, 117, 127), (343, 333, 331, 345), (679, 651, 649, 681), (968, 1006, 953, 936), (1701, 1669, 1684, 1737), (285, 232, 231, 235), (382, 370, 372, 380), (1549, 1533, 1531, 1551), (1309, 1375, 1374, 1310), (664, 717, 718, 665), (344, 330, 332, 342), (236, 228, 230, 234), (672, 656, 658, 670), (562, 544, 546, 560), (1592, 1558, 1588, 1590), (1210, 1192, 1194, 1208), (1318, 1360, 1359, 1319), (169, 153, 151, 171), (94, 82, 84, 92), (1063, 1053, 1051, 1065), (386, 366, 368, 384), (774, 764, 766, 772), (1700, 1738, 1685, 1668), (88, 141, 142, 89), (272, 258, 260, 270), (314, 294, 296, 312), (741, 733, 731, 743), (529, 513, 511, 531), (520, 519, 523, 573), (1723, 1713, 1711, 1725), (241, 225, 223, 243), (669, 661, 659, 671), (239, 227, 225, 241), (209, 179, 144, 176), (884, 876, 878, 882), (27, 7, 5, 29), (1583, 1565, 1563, 1585), (1486, 1516, 1518, 1520), (883, 879, 877, 885), (842, 840, 860, 858), (524, 516, 518, 522), (1725, 1711, 1709, 1727), (1655, 1637, 1635, 1657), (812, 810, 862, 861, 811, 813, 815, 817, 819, 821, 823, 825, 856, 854, 852, 850, 848, 846, 844, 842, 858, 859, 843, 845, 847, 849, 851, 853, 855, 857, 824, 822, 820, 818, 816, 814), (1179, 1159, 1157, 1181), (25, 9, 7, 27), (1247, 1235, 1233, 1249), (1729, 1707, 1705, 1731), (817, 801, 799, 819), (749, 725, 723, 751), (1511, 1493, 1491, 1513), (1434, 1424, 1426, 1432), (1622, 1602, 1604, 1620), (1287, 1261, 1259, 1289), (627, 625, 623, 629), (924, 902, 904, 922), (674, 654, 656, 672), (848, 834, 836, 846), (283, 287, 265, 267), (1208, 1194, 1196, 1206), (565, 543, 541, 567), (705, 691, 689, 707), (1472, 1464, 1466, 1470), (1628, 1596, 1598, 1626), (908, 906, 904, 902, 900, 898, 932, 935, 899, 901, 903, 905, 907, 909, 911, 913, 878, 876, 874, 872, 870, 868, 866, 864, 881, 880, 865, 867, 869, 871, 873, 875, 877, 879, 912, 910), (412, 406, 408, 410), (129, 115, 113, 131), (310, 298, 300, 308), (891, 893, 895, 897, 933, 934, 896, 894, 892, 890, 888, 886, 884, 882, 915, 917, 919, 921, 923, 925, 927, 929, 931, 930, 928, 926, 924, 922, 920, 918, 916, 914, 883, 885, 887, 889), (923, 905, 903, 925), (20, 12, 14, 18), (639, 613, 611, 641), (819, 799, 797, 821), (1654, 1636, 1638, 1652), (349, 327, 325, 351), (647, 625, 627, 643), (58, 40, 42, 56), (1441, 1419, 1417, 1443), (1292, 1258, 1288, 1290), (710, 684, 686, 708), (1512, 1490, 1492, 1510), (922, 904, 906, 920), (164, 156, 158, 162), (1104, 1088, 1090, 1102), (1072, 1042, 1044, 1070), (1726, 1708, 1710, 1724), (1647, 1645, 1643, 1649), (246, 218, 220, 244), (244, 220, 222, 242), (1286, 1260, 1262, 1284), (536, 504, 506, 534), (1555, 1527, 1525, 1557), (1625, 1601, 1599, 1627), (1732, 1702, 1704, 1730), (1042, 1072, 1074, 1076), (1402, 1390, 1392, 1400), (342, 332, 334, 340), (916, 910, 912, 914), (134, 108, 110, 132), (60, 38, 40, 58), (1107, 1087, 1085, 1109), (1613, 1666, 1665, 1612), (1693, 1677, 1675, 1695), (215, 211, 210, 212), (561, 547, 545, 563), (490, 488, 486, 484, 482, 498, 499, 483, 485, 487, 489, 491, 493, 495, 497, 464, 462, 460, 458, 456, 454, 452, 450, 502, 501, 451, 453, 455, 457, 459, 461, 463, 465, 496, 494, 492), (1169, 1152, 1184, 1222), (1139, 1121, 1119, 1141), (959, 961, 963, 965, 967, 969, 1005, 1006, 968, 966, 964, 962, 960, 958, 956, 954, 987, 989, 991, 993, 995, 997, 999, 1001, 1003, 1002, 1000, 998, 996, 994, 992, 990, 988, 986, 955, 957), (1297, 1299, 1298, 1296), (634, 616, 618, 632), (280, 250, 252, 278), (881, 934, 933, 880), (484, 478, 480, 482), (608, 641, 611, 576), (1215, 1189, 1187, 1217), (166, 154, 156, 164), (1302, 1308, 1341, 1340), (640, 609, 577, 610), (1767, 1747, 1745, 1769), (136, 106, 108, 134), (353, 323, 288, 320), (380, 372, 374, 378), (955, 986, 984, 951), (1719, 1686, 1682, 1717), (630, 620, 622, 628), (779, 761, 759, 781), (491, 473, 471, 493), (1038, 1010, 1012, 1036), (1281, 1267, 1265, 1283), (1691, 1679, 1677, 1693), (122, 120, 140, 138), (1320, 1358, 1357, 1327), (1479, 1459, 1457, 1481), (1791, 1789, 1787, 1793), (1243, 1239, 1237, 1245), (960, 944, 946, 958), (1482, 1454, 1456, 1480), (526, 514, 516, 524), (1214, 1188, 1190, 1212), (1035, 1037, 1039, 1041, 1077, 1078, 1040, 1038, 1036, 1034, 1032, 1030, 1028, 1026, 1059, 1061, 1063, 1065, 1067, 1069, 1071, 1073, 1075, 1074, 1072, 1070, 1068, 1066, 1064, 1062, 1060, 1058, 1027, 1029, 1031, 1033), (1485, 1453, 1468, 1521), (1000, 1002, 1004, 970), (170, 150, 152, 168), (932, 930, 931, 935), (383, 371, 369, 385), (1796, 1782, 1784, 1794), (1022, 1020, 1018, 1016, 1014, 1012, 1010, 1008, 1025, 1024, 1009, 1011, 1013, 1015, 1017, 1019, 1021, 1023, 1056, 1054, 1052, 1050, 1048, 1046, 1044, 1042, 1076, 1079, 1043, 1045, 1047, 1049, 1051, 1053, 1055, 1057), (1739, 1735, 1733, 1703), (1312, 1373, 1372, 1313), (1554, 1526, 1528, 1552), (1328, 1356, 1355, 1329), (567, 541, 539, 569), (488, 474, 476, 486), (1592, 1590, 1591, 1595), (886, 874, 876, 884), (316, 292, 294, 314), (1340, 1341, 1299, 1297), (991, 981, 979, 993), (709, 687, 685, 711), (852, 830, 832, 850), (1134, 1124, 1126, 1132), (1323, 1366, 1365, 1324), (1756, 1809, 1773, 1741), (174, 146, 148, 172), (1473, 1465, 1463, 1475), (359, 355, 354, 356), (1130, 1128, 1095, 1099), (520, 573, 574, 521), (1036, 1012, 1014, 1034), (808, 861, 862, 809), (352, 321, 289, 322), (1070, 1044, 1046, 1068), (844, 838, 840, 842), (456, 440, 442, 454), (744, 742, 740, 738, 790, 789, 739, 741, 743, 745, 747, 749, 751, 753, 784, 782, 780, 778, 776, 774, 772, 770, 786, 787, 771, 773, 775, 777, 779, 781, 783, 785, 752, 750, 748, 746), (267, 265, 263, 269), (1578, 1568, 1570, 1576), (772, 766, 768, 770), (1147, 1146, 1144, 1142, 1140, 1138, 1136, 1134, 1132, 1130, 1099, 1101, 1103, 1105, 1107, 1109, 1111, 1113, 1149, 1150, 1112, 1110, 1108, 1106, 1104, 1102, 1100, 1098, 1131, 1133, 1135, 1137, 1139, 1141, 1143, 1145), (1798, 1780, 1782, 1796), (680, 648, 650, 678), (599, 587, 585, 601), (104, 137, 107, 72), (1095, 1128, 1126, 1124, 1122, 1120, 1118, 1116, 1114, 1148, 1151, 1115, 1117, 1119, 1121, 1123, 1125, 1127, 1129, 1094, 1092, 1090, 1088, 1086, 1084, 1082, 1080, 1097, 1096, 1081, 1083, 1085, 1087, 1089, 1091, 1093), (485, 479, 477, 487), (489, 475, 473, 491), (1138, 1120, 1122, 1136), (525, 517, 515, 527), (782, 756, 758, 780), (1276, 1270, 1272, 1274), (853, 831, 829, 855), (1099, 1095, 1093, 1101), (1736, 1702, 1732, 1734), (1032, 1016, 1018, 1030), (95, 83, 81, 97), (1764, 1748, 1750, 1762), (896, 864, 866, 894), (1553, 1529, 1527, 1555), (1253, 1229, 1227, 1255), (1440, 1418, 1420, 1438), (22, 10, 12, 20), (1220, 1218, 1219, 1223), (787, 791, 769, 771), (1650, 1640, 1642, 1648), (985, 987, 954, 950), (531, 511, 509, 533), (1148, 1146, 1147, 1151), (675, 655, 653, 677), (1060, 1054, 1056, 1058), (1547, 1535, 1533, 1549), (245, 221, 219, 247), (1283, 1265, 1263, 1285), (124, 118, 120, 122), (1303, 1362, 1361, 1304), (607, 579, 577, 609), (205, 183, 181, 207), (780, 758, 760, 778), (62, 36, 38, 60), (1201, 1166, 1164, 1162, 1160, 1158, 1156, 1154, 1152, 1169, 1168, 1153, 1155, 1157, 1159, 1161, 1163, 1165, 1167, 1200, 1198, 1196, 1194, 1192, 1190, 1188, 1186, 1220, 1223, 1187, 1189, 1191, 1193, 1195, 1197, 1199), (915, 913, 911, 917), (1687, 1718, 1716, 1683), (891, 871, 869, 893), (1030, 1018, 1020, 1028), (824, 792, 794, 822), (339, 355, 359, 337), (1216, 1186, 1188, 1214), (1217, 1219, 1218, 1216, 1214, 1212, 1210, 1208, 1206, 1204, 1202, 1171, 1173, 1175, 1177, 1179, 1181, 1183, 1185, 1221, 1222, 1184, 1182, 1180, 1178, 1176, 1174, 1172, 1170, 1203, 1205, 1207, 1209, 1211, 1213, 1215), (1203, 1170, 1166, 1201), (16, 69, 70, 17), (434, 432, 467, 469, 471, 473, 475, 477, 479, 481, 503, 500, 480, 478, 476, 474, 472, 470, 468, 466, 433, 435, 437, 439, 441, 443, 445, 447, 448, 449, 446, 444, 442, 440, 438, 436), (163, 213, 160, 159), (308, 300, 302, 306), (1331, 1350, 1349, 1338), (1409, 1385, 1383, 1411), (495, 469, 467, 497), (131, 113, 111, 133), (935, 931, 929, 899), (898, 928, 930, 932), (1508, 1494, 1496, 1506), (640, 610, 612, 638), (31, 3, 1, 33), (629, 623, 621, 631), (1664, 1662, 1663, 1667), (719, 715, 714, 716), (1204, 1198, 1200, 1202), (1294, 1241, 1224, 1256), (1647, 1614, 1610, 1645), (348, 326, 328, 346), (1662, 1664, 1630, 1660), (701, 695, 693, 703), (494, 468, 470, 492), (1438, 1420, 1422, 1436), (574, 573, 523, 525, 527, 529, 531, 533, 535, 537, 568, 566, 564, 562, 560, 558, 556, 554, 570, 571, 555, 557, 559, 561, 563, 565, 567, 569, 536, 534, 532, 530, 528, 526, 524, 522), (815, 803, 801, 817), (1656, 1634, 1636, 1654), (955, 951, 949, 957), (1059, 1057, 1055, 1061), (746, 726, 728, 744), (313, 297, 295, 315), (961, 945, 943, 963), (706, 688, 690, 704), (1802, 1776, 1778, 1800), (699, 697, 695, 701), (602, 582, 584, 600), (637, 615, 613, 639), (1327, 1357, 1356, 1328), (563, 545, 543, 565), (1289, 1291, 1290, 1288, 1286, 1284, 1282, 1280, 1278, 1276, 1274, 1243, 1245, 1247, 1249, 1251, 1253, 1255, 1257, 1293, 1294, 1256, 1254, 1252, 1250, 1248, 1246, 1244, 1242, 1275, 1277, 1279, 1281, 1283, 1285, 1287), (1407, 1409, 1411, 1413, 1449, 1450, 1412, 1410, 1408, 1406, 1404, 1402, 1400, 1398, 1431, 1433, 1435, 1437, 1439, 1441, 1443, 1445, 1447, 1446, 1444, 1442, 1440, 1438, 1436, 1434, 1432, 1430, 1399, 1401, 1403, 1405), (1659, 1633, 1631, 1661), (68, 66, 50, 48), (854, 828, 830, 852), (1275, 1273, 1271, 1277), (492, 470, 472, 490), (1432, 1426, 1428, 1430), (1435, 1425, 1423, 1437), (167, 155, 153, 169), (23, 11, 9, 25), (1480, 1456, 1458, 1478), (1248, 1232, 1234, 1246), (490, 472, 474, 488), (958, 946, 948, 956), (1581, 1567, 1565, 1583), (1502, 1500, 1467, 1471), (1062, 1052, 1054, 1060), (849, 835, 833, 851), (1690, 1678, 1680, 1688), (201, 187, 185, 203), (465, 433, 466, 496), (965, 941, 939, 967), (707, 689, 687, 709), (1582, 1564, 1566, 1580), (1136, 1122, 1124, 1134), (102, 74, 76, 100), (1412, 1380, 1382, 1410), (1284, 1262, 1264, 1282), (1343, 1342, 1296, 1298), (708, 686, 688, 706), (1328, 1329, 1335, 1336, 1337, 1330, 1331, 1338, 1339, 1332, 1333, 1334, 1300, 1301, 1314, 1306, 1307, 1309, 1310, 1312, 1313, 1315, 1316, 1317, 1321, 1322, 1311, 1308, 1302, 1305, 1318, 1319, 1320, 1327), (449, 502, 450, 446), (1039, 1011, 1009, 1041), (1308, 1311, 1343, 1341), (356, 354, 338, 336), (64, 34, 36, 62), (1698, 1670, 1672, 1696), (667, 663, 661, 669), (1182, 1154, 1156, 1180), (99, 79, 77, 101), (1685, 1738, 1737, 1684), (771, 769, 767, 773), (773, 767, 765, 775), (55, 45, 43, 57), (1516, 1486, 1488, 1514), (566, 540, 542, 564), (64, 33, 1, 34), (1034, 1014, 1016, 1032), (103, 75, 73, 105), (388, 364, 366, 386), (1574, 1572, 1539, 1543), (814, 802, 804, 812), (1140, 1118, 1120, 1138), (1349, 1350, 1351, 1352, 1353, 1354, 1355, 1356, 1357, 1358, 1359, 1360, 1361, 1362, 1363, 1364, 1365, 1366, 1367, 1368, 1369, 1370, 1371, 1372, 1373, 1374, 1375, 1376, 1377, 1378, 1379, 1344, 1345, 1346, 1347, 1348), (1688, 1680, 1682, 1686), (63, 37, 35, 65), (447, 451, 501, 448), (1576, 1570, 1572, 1574), (917, 911, 909, 919), (65, 35, 0, 32), (454, 442, 444, 452), (1510, 1492, 1494, 1508), (751, 723, 721, 753), (206, 180, 182, 204), (1652, 1638, 1640, 1650), (100, 76, 78, 98), (851, 833, 831, 853), (1027, 1023, 1021, 1029), (1501, 1503, 1470, 1466), (1277, 1271, 1269, 1279), (1254, 1226, 1228, 1252), (1325, 1364, 1363, 1326), (202, 184, 186, 200), (1689, 1681, 1679, 1691), (1720, 1714, 1716, 1718), (59, 41, 39, 61), (892, 868, 870, 890), (792, 827, 829, 831, 833, 835, 837, 839, 841, 863, 860, 840, 838, 836, 834, 832, 830, 828, 826, 793, 795, 797, 799, 801, 803, 805, 807, 808, 809, 806, 804, 802, 800, 798, 796, 794), (431, 409, 411, 427), (1252, 1228, 1230, 1250), (533, 509, 507, 535), (1586, 1560, 1562, 1584), (496, 466, 468, 494), (850, 832, 834, 848), (535, 507, 505, 537), (821, 797, 795, 823), (353, 320, 318, 316, 314, 312, 310, 308, 306, 358, 357, 307, 309, 311, 313, 315, 317, 319, 321, 352, 350, 348, 346, 344, 342, 340, 338, 354, 355, 339, 341, 343, 345, 347, 349, 351), (1066, 1048, 1050, 1064), (883, 914, 912, 879), (915, 882, 878, 913), (483, 481, 479, 485), (1759, 1755, 1753, 1761), (736, 789, 790, 737), (486, 476, 478, 484), (24, 8, 10, 22), (704, 690, 692, 702), (421, 399, 397, 423), (422, 396, 398, 420), (175, 147, 145, 177), (1458, 1456, 1454, 1452, 1469, 1468, 1453, 1455, 1457, 1459, 1461, 1463, 1465, 1467, 1500, 1498, 1496, 1494, 1492, 1490, 1488, 1486, 1520, 1523, 1487, 1489, 1491, 1493, 1495, 1497, 1499, 1501, 1466, 1464, 1462, 1460), (1335, 1354, 1353, 1336), (163, 159, 157, 165), (416, 402, 404, 414), (91, 141, 88, 87), (271, 261, 259, 273), (956, 948, 950, 954), (1172, 1164, 1166, 1170), (1330, 1351, 1350, 1331), (1255, 1227, 1225, 1257), (820, 796, 798, 818), (1513, 1491, 1489, 1515), (1098, 1094, 1129, 1131), (1040, 1008, 1010, 1038), (1448, 1446, 1447, 1451), (320, 288, 290, 318), (52, 46, 48, 50), (29, 5, 3, 31), (1584, 1562, 1564, 1582), (51, 49, 47, 53), (270, 260, 262, 268), (1176, 1160, 1162, 1174), (1316, 1370, 1369, 1317), (413, 407, 405, 415), (1029, 1021, 1019, 1031), (1105, 1089, 1087, 1107), (673, 657, 655, 675), (165, 157, 155, 167), (1548, 1532, 1534, 1546), (168, 152, 154, 166), (1321, 1368, 1367, 1322), (1593, 1594, 1556, 1554, 1552, 1550, 1548, 1546, 1544, 1542, 1575, 1577, 1579, 1581, 1583, 1585, 1587, 1589, 1591, 1590, 1588, 1586, 1584, 1582, 1580, 1578, 1576, 1574, 1543, 1545, 1547, 1549, 1551, 1553, 1555, 1557), (284, 282, 266, 264), (395, 397, 399, 401, 403, 405, 407, 409, 431, 428, 408, 406, 404, 402, 400, 398, 396, 394, 361, 363, 365, 367, 369, 371, 373, 375, 376, 377, 374, 372, 370, 368, 366, 364, 362, 360), (133, 111, 109, 135), (1771, 1743, 1741, 1773), (279, 253, 251, 281), (21, 13, 11, 23), (1407, 1387, 1385, 1409), (1173, 1165, 1163, 1175), (414, 404, 406, 412), (392, 360, 362, 390), (921, 907, 905, 923), (1132, 1126, 1128, 1130), (1505, 1499, 1497, 1507), (15, 19, 69, 16), (1028, 1020, 1022, 1026), (377, 430, 378, 374), (1588, 1558, 1560, 1586), (390, 362, 364, 388), (1546, 1534, 1536, 1544), (1627, 1599, 1597, 1629), (339, 337, 335, 341), (1178, 1158, 1160, 1176), (1068, 1046, 1048, 1066), (957, 949, 947, 959), (98, 78, 80, 96), (1694, 1674, 1676, 1692), (1646, 1644, 1611, 1615), (1648, 1642, 1644, 1646), (1793, 1787, 1785, 1795), (1634, 1632, 1630, 1664, 1667, 1631, 1633, 1635, 1637, 1639, 1641, 1643, 1645, 1610, 1608, 1606, 1604, 1602, 1600, 1598, 1596, 1613, 1612, 1597, 1599, 1601, 1603, 1605, 1607, 1609, 1611, 1644, 1642, 1640, 1638, 1636), (813, 805, 803, 815), (919, 909, 907, 921), (1614, 1647, 1649, 1651, 1653, 1655, 1657, 1659, 1661, 1663, 1662, 1660, 1658, 1656, 1654, 1652, 1650, 1648, 1646, 1615, 1617, 1619, 1621, 1623, 1625, 1627, 1629, 1665, 1666, 1628, 1626, 1624, 1622, 1620, 1618, 1616), (1437, 1423, 1421, 1439), (1285, 1263, 1261, 1287), (665, 718, 666, 662), (1141, 1119, 1117, 1143), (420, 398, 400, 418), (307, 303, 301, 309), (752, 720, 722, 750), (1278, 1268, 1270, 1276), (1575, 1573, 1571, 1577), (1757, 1810, 1809, 1756), (894, 866, 868, 892), (1573, 1575, 1542, 1538), (1766, 1746, 1748, 1764), (1541, 1594, 1593, 1540), (1064, 1050, 1052, 1062), (1135, 1125, 1123, 1137), (53, 47, 45, 55), (235, 231, 229, 237), (1004, 1002, 1003, 1007), (1216, 1218, 1220, 1186), (1506, 1496, 1498, 1504), (1484, 1452, 1454, 1482), (277, 255, 253, 279), (1772, 1740, 1742, 1770), (1739, 1703, 1705, 1707, 1709, 1711, 1713, 1715, 1717, 1682, 1680, 1678, 1676, 1674, 1672, 1670, 1668, 1685, 1684, 1669, 1671, 1673, 1675, 1677, 1679, 1681, 1683, 1716, 1714, 1712, 1710, 1708, 1706, 1704, 1702, 1736), (1246, 1234, 1236, 1244), (777, 763, 761, 779), (644, 642, 626, 624), (341, 335, 333, 343), (1340, 1342, 1305, 1302), (453, 445, 443, 455), (1184, 1152, 1154, 1182), (1304, 1361, 1360, 1318), (1760, 1752, 1754, 1758), (559, 549, 547, 561), (1794, 1784, 1786, 1792), (415, 405, 403, 417), (1177, 1161, 1159, 1179), (753, 721, 754, 784), (676, 652, 654, 674), (1076, 1074, 1075, 1079), (1144, 1114, 1116, 1142), (1585, 1563, 1561, 1587), (1213, 1191, 1189, 1215), (987, 985, 983, 989), (1692, 1676, 1678, 1690), (864, 896, 934, 881), (606, 578, 580, 604), (1108, 1084, 1086, 1106), (392, 425, 395, 360), (523, 519, 517, 525), (1436, 1422, 1424, 1434), (1763, 1751, 1749, 1765), (240, 224, 226, 238), (1520, 1518, 1519, 1523), (1146, 1148, 1114, 1144), (703, 693, 691, 705), (1523, 1519, 1517, 1487), (238, 226, 228, 236), (207, 181, 179, 209), (1791, 1758, 1754, 1789), (1695, 1675, 1673, 1697), (1431, 1429, 1427, 1433), (195, 211, 215, 193), (1660, 1630, 1632, 1658), (597, 589, 587, 599), (747, 727, 725, 749), (856, 826, 828, 854), (381, 373, 371, 383), (457, 441, 439, 459), (823, 795, 793, 825), (964, 940, 942, 962), (1776, 1774, 1808, 1811, 1775, 1777, 1779, 1781, 1783, 1785, 1787, 1789, 1754, 1752, 1750, 1748, 1746, 1744, 1742, 1740, 1757, 1756, 1741, 1743, 1745, 1747, 1749, 1751, 1753, 1755, 1788, 1786, 1784, 1782, 1780, 1778), (304, 357, 358, 305), (1452, 1484, 1522, 1469), (97, 81, 79, 99), (217, 250, 280, 249), (1443, 1417, 1415, 1445), (598, 586, 588, 596), (962, 942, 944, 960), (1727, 1709, 1707, 1729), (1097, 1080, 1112, 1150), (1061, 1055, 1053, 1063), (1111, 1083, 1081, 1113), (1477, 1461, 1459, 1479), (1398, 1394, 1429, 1431), (461, 437, 435, 463), (418, 400, 402, 416), (743, 731, 729, 745), (389, 365, 363, 391), (989, 983, 981, 991), (1288, 1258, 1260, 1286), (346, 328, 330, 344), (575, 571, 570, 572), (647, 643, 642, 644), (1282, 1264, 1266, 1280), (493, 471, 469, 495), (1106, 1086, 1088, 1104), (1808, 1806, 1807, 1811)])
me_299.polygons.foreach_set('material_index', [0, 0, 0, 0, 0, 0, 0, 0, 1, 0, 0, 0, 0, 1, 0, 0, 0, 0, 0, 0, 0, 1, 0, 0, 0, 0, 0, 0, 0, 0, 0, 0, 0, 0, 0, 0, 0, 0, 0, 0, 0, 0, 0, 0, 0, 0, 0, 0, 1, 0, 0, 0, 0, 0, 0, 0, 0, 0, 0, 0, 0, 0, 0, 0, 0, 0, 0, 0, 0, 0, 0, 0, 0, 0, 0, 0, 0, 0, 0, 0, 0, 0, 1, 0, 0, 0, 0, 0, 0, 0, 0, 0, 1, 0, 0, 0, 0, 0, 0, 0, 0, 0, 0, 0, 0, 0, 0, 0, 0, 0, 0, 0, 0, 1, 0, 0, 1, 0, 0, 0, 0, 0, 0, 0, 0, 0, 0, 0, 0, 0, 0, 0, 0, 0, 0, 0, 0, 0, 0, 0, 0, 0, 0, 0, 0, 0, 0, 0, 0, 0, 1, 0, 0, 0, 0, 0, 0, 0, 0, 1, 0, 0, 1, 0, 0, 0, 0, 0, 0, 1, 0, 0, 0, 0, 0, 0, 0, 0, 0, 0, 0, 0, 0, 0, 0, 0, 0, 0, 0, 0, 0, 1, 0, 0, 0, 0, 1, 0, 0, 0, 0, 1, 0, 0, 0, 0, 0, 0, 0, 0, 0, 0, 0, 0, 0, 0, 0, 0, 0, 0, 0, 0, 0, 0, 0, 1, 0, 0, 0, 0, 0, 0, 0, 0, 0, 0, 0, 0, 0, 0, 0, 0, 0, 0, 0, 0, 0, 0, 0, 0, 0, 0, 0, 0, 0, 0, 0, 0, 0, 0, 0, 0, 1, 0, 0, 0, 0, 0, 0, 0, 0, 1, 0, 0, 0, 0, 0, 0, 0, 0, 0, 0, 0, 0, 0, 0, 0, 0, 0, 0, 0, 0, 0, 0, 0, 0, 0, 0, 0, 0, 0, 0, 0, 0, 0, 0, 0, 0, 0, 0, 0, 0, 0, 0, 0, 0, 0, 0, 0, 0, 0, 0, 0, 0, 0, 0, 0, 0, 0, 0, 0, 0, 0, 0, 0, 0, 0, 0, 0, 0, 0, 0, 0, 1, 0, 0, 0, 0, 0, 0, 0, 0, 0, 0, 0, 0, 0, 0, 0, 0, 0, 0, 0, 0, 0, 0, 0, 0, 0, 0, 0, 0, 0, 0, 0, 0, 0, 0, 0, 0, 1, 0, 0, 0, 0, 0, 0, 0, 0, 0, 0, 0, 1, 0, 0, 1, 0, 0, 0, 0, 0, 0, 0, 0, 0, 0, 0, 0, 0, 0, 0, 0, 0, 1, 0, 0, 0, 0, 0, 1, 0, 0, 0, 0, 0, 1, 0, 0, 0, 0, 0, 0, 0, 0, 0, 0, 1, 0, 0, 0, 0, 0, 0, 0, 1, 0, 0, 0, 0, 0, 0, 0, 0, 0, 0, 0, 0, 0, 0, 0, 0, 0, 0, 0, 0, 0, 0, 0, 0, 0, 0, 0, 0, 0, 0, 0, 0, 0, 0, 0, 0, 0, 0, 0, 0, 0, 0, 0, 0, 0, 0, 0, 0, 0, 0, 0, 0, 0, 0, 0, 0, 0, 0, 0, 0, 0, 0, 0, 0, 0, 0, 0, 0, 0, 0, 0, 0, 0, 0, 0, 0, 0, 0, 0, 0, 0, 0, 0, 0, 0, 0, 0, 0, 0, 0, 0, 0, 1, 0, 0, 0, 0, 0, 0, 0, 1, 0, 0, 0, 0, 0, 0, 0, 0, 0, 0, 0, 0, 0, 0, 1, 0, 0, 0, 0, 0, 0, 0, 0, 0, 0, 0, 0, 0, 0, 0, 0, 1, 0, 1, 0, 0, 0, 0, 0, 1, 0, 0, 0, 0, 1, 0, 0, 0, 0, 0, 0, 0, 0, 0, 0, 0, 0, 0, 0, 0, 0, 0, 0, 0, 0, 0, 0, 0, 0, 0, 0, 0, 0, 0, 0, 0, 0, 0, 0, 0, 0, 0, 0, 0, 0, 0, 0, 0, 0, 0, 0, 0, 0, 0, 0, 0, 1, 0, 0, 0, 0, 0, 0, 0, 0, 0, 0, 0, 0, 0, 0, 0, 0, 0, 0, 1, 0, 0, 0, 0, 0, 0, 0, 0, 0, 0, 0, 0, 0, 0, 0, 0, 0, 0, 0, 0, 0, 0, 0, 0, 0, 0, 0, 0, 0, 0, 0, 0, 1, 0, 0, 0, 0, 0, 0, 0, 0, 0, 0, 0, 0, 0, 0, 0, 0, 0, 0, 0, 0, 0, 0, 0, 0, 0, 0, 0, 0, 0, 0, 1, 0, 1, 0, 0, 1, 0, 0, 0, 0, 0, 0, 0, 0, 0, 0, 0, 0, 0, 0, 0, 0, 0, 0, 0, 1, 0, 0, 0, 0, 0, 0, 0, 0, 0, 0, 0, 0, 0, 0, 0, 0, 0, 1, 0, 0, 0, 0, 0, 0, 0, 0, 0, 0, 0, 0, 0, 0, 0, 0, 0, 0, 0, 0, 0, 0, 0, 0, 0, 0, 0, 0, 1, 0, 0, 0, 0, 0, 0, 1, 0, 0, 0, 0, 0, 0, 0, 0, 0, 0, 0, 0, 0, 1, 0, 0, 0, 0, 0, 0, 0, 1, 0, 0, 0, 0, 0, 0, 0, 0, 0, 0, 0, 0, 0, 0, 0, 0, 0, 0, 0, 0, 0, 0, 0, 0, 0, 0, 0, 0, 0, 0, 0, 0, 0, 0, 0, 0, 0, 0, 0, 0, 0, 0, 0, 0, 0, 0, 0, 0, 0, 0, 0, 0, 0, 0, 0, 0, 0, 0, 0, 0, 0, 0, 0, 1, 0, 0, 1, 0, 0, 0, 0, 0, 0, 0, 0, 0, 0, 0, 0, 0, 0, 0, 0, 0, 0, 0, 0, 0, 0, 0, 0, 0, 0, 0, 0, 0, 0, 0, 0, 0, 0, 0, 0, 0, 0, 0, 0, 0, 0, 0, 0, 0, 0, 0, 0, 0, 0, 0, 0, 0, 0, 0, 0, 0, 0, 0, 0, 0, 0, 0, 0, 0, 0])
me_299.materials.append(mat_pads)
me_299.materials.append(mat_ic)
me_299.use_remesh_preserve_volume = False
me_299.use_remesh_preserve_attributes = False
me_299.use_mirror_vertex_groups = False
me_299.update()

# ---- objects
ob_299_001 = bpy.data.objects.new('299.001', me_299)
ob_camera = bpy.data.objects.new('Camera', cam_camera)

# ---- transforms, parenting, visibility, modifiers, constraints
ob_299_001.location = (0.0, 0.0, 0.0)
ob_299_001.rotation_euler = (1.571, -0.0, 0.0)
ob_299_001.lineart.crease_threshold = 0.0
ob_camera.location = (7.481, -6.508, 5.344)
ob_camera.rotation_euler = (1.109, 0.01082, 0.8149)
ob_camera.lock_rotations_4d = False
ob_camera.empty_display_type = 'ARROWS'
ob_camera.color = (0.0, 0.0, 0.0, 0.0)
ob_camera.display_type = 'WIRE'
ob_camera.lineart.crease_threshold = 0.0

# ---- collection membership
col_collection_1.objects.link(ob_299_001)
col_collection_1.objects.link(ob_camera)

# ---- scene / render settings (as saved in the file)
scene.camera = ob_camera
scene.frame_start = 1; scene.frame_end = 250; scene.frame_set(1)
scene.render.engine = 'BLENDER_EEVEE_NEXT'
scene.render.resolution_percentage = 50
scene.render.dither_intensity = 0.0
scene.cycles.use_denoising = False
scene.cycles.samples = 10
scene.cycles.sampling_pattern = 'TABULATED_SOBOL'
scene.cycles.light_sampling_threshold = 0.0
scene.cycles.use_adaptive_sampling = False
scene.cycles.use_light_tree = False
scene.cycles.blur_glossy = 0.0
scene.cycles.pixel_filter_type = 'GAUSSIAN'
scene.cycles.sample_clamp_indirect = 0.0
scene.view_settings.view_transform = 'Raw'
bpy.context.view_layer.update()

# ---- added for rendering (the .blend has no usable light): sun
light_auto_sun = bpy.data.lights.new('AutoSun', 'SUN')
light_auto_sun.energy = 3.0
light_auto_sun.angle = 0.0523599
ob_auto_sun = bpy.data.objects.new('AutoSun', light_auto_sun)
scene.collection.objects.link(ob_auto_sun)
ob_auto_sun.rotation_euler = (0.872665, 0.174533, 0.523599)
bpy.context.view_layer.update()
